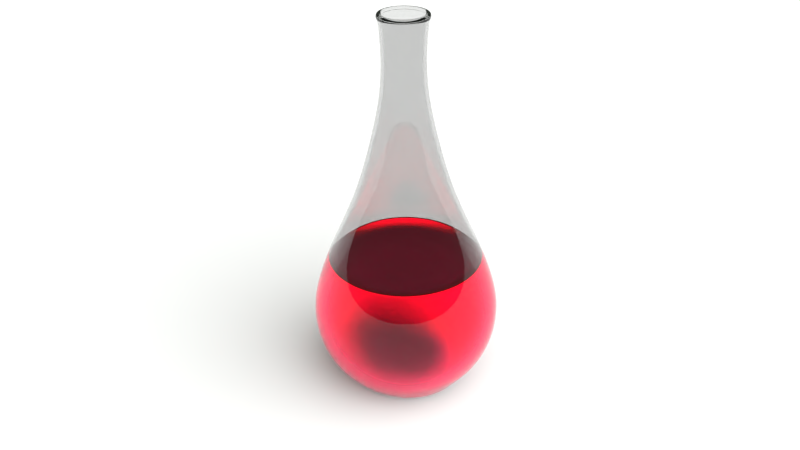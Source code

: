 # Source: vial.blend  (saved by Blender 2.71.0; exported with 4.5.12 LTS)
import bpy
from mathutils import Matrix  # noqa: F401  (used for matrix-valued properties, if any)

bpy.ops.wm.read_factory_settings(use_empty=True)
scene = bpy.context.scene
scene.name = 'Scene'

# ---- collections
col_collection_1 = bpy.data.collections.new('Collection 1'); scene.collection.children.link(col_collection_1)

# ---- materials (node trees are filled in below, after node groups)
mat_material_004 = bpy.data.materials.new('Material.004')
mat_material_004.alpha_threshold = 0.0
mat_material_004.roughness = 0.5
mat_material_004.line_color = (0.0, 0.0, 0.0, 1.0)
mat_material_001 = bpy.data.materials.new('Material.001')
mat_material_001.alpha_threshold = 0.0
mat_material_001.roughness = 0.5
mat_material_001.line_color = (0.0, 0.0, 0.0, 1.0)
mat_material_002 = bpy.data.materials.new('Material.002')
mat_material_002.alpha_threshold = 0.0
mat_material_002.roughness = 0.5
mat_material_002.line_color = (0.0, 0.0, 0.0, 1.0)

# ---- material node trees
mat_material_004.use_nodes = True; mat_material_004.node_tree.nodes.clear()
_N = mat_material_004.node_tree.nodes; _L = mat_material_004.node_tree.links
n0 = _N.new('ShaderNodeOutputMaterial'); n0.name = 'Material Output'; n0.location = (300, 300)
n1 = _N.new('ShaderNodeBsdfGlass'); n1.name = 'Glass BSDF'; n1.location = (100, 300)
n1.distribution = 'BECKMANN'
n1.inputs[0].default_value = (1.0, 0.01243, 0.1237, 1.0)
n1.inputs[1].default_value = 0.3162
n1.inputs[2].default_value = 1.6
_L.new(n1.outputs[0], n0.inputs[0])
n0.is_active_output = True
mat_material_001.use_nodes = True; mat_material_001.node_tree.nodes.clear()
_N = mat_material_001.node_tree.nodes; _L = mat_material_001.node_tree.links
n0 = _N.new('ShaderNodeOutputMaterial'); n0.name = 'Material Output'; n0.location = (300, 300)
n1 = _N.new('ShaderNodeBsdfGlass'); n1.name = 'Glass BSDF'; n1.location = (100, 300)
n1.distribution = 'GGX'
n1.inputs[0].default_value = (0.8, 0.8, 0.8, 1.0)
n1.inputs[2].default_value = 1.45
_L.new(n1.outputs[0], n0.inputs[0])
n0.is_active_output = True
mat_material_002.use_nodes = True; mat_material_002.node_tree.nodes.clear()
_N = mat_material_002.node_tree.nodes; _L = mat_material_002.node_tree.links
n0 = _N.new('ShaderNodeOutputMaterial'); n0.name = 'Material Output'; n0.location = (300, 300)
n1 = _N.new('ShaderNodeBsdfDiffuse'); n1.name = 'Diffuse BSDF'; n1.location = (10, 300)
_L.new(n1.outputs[0], n0.inputs[0])
n0.is_active_output = True

# ---- world
world_world = bpy.data.worlds.new('World'); scene.world = world_world
world_world.use_nodes = True; world_world.node_tree.nodes.clear()
_N = world_world.node_tree.nodes; _L = world_world.node_tree.links
n0 = _N.new('ShaderNodeOutputWorld'); n0.name = 'World Output'; n0.location = (300, 300)
n1 = _N.new('ShaderNodeBackground'); n1.name = 'Background'; n1.location = (10, 300)
n1.inputs[0].default_value = (0.1708, 0.196, 0.167, 1.0)
_L.new(n1.outputs[0], n0.inputs[0])
n0.is_active_output = True
world_world.color = (0.05088, 0.05088, 0.05088)
world_world.use_sun_shadow = False
world_world.sun_shadow_jitter_overblur = 0.0
world_world.cycles.sampling_method = 'MANUAL'
world_world.cycles.sample_map_resolution = 256

# ---- cameras
cam_camera = bpy.data.cameras.new('Camera')
cam_camera.clip_end = 100.0
cam_camera.lens = 35.0
cam_camera.sensor_width = 32.0
cam_camera.sensor_height = 18.0
cam_camera.ortho_scale = 7.314
cam_camera.dof.focus_distance = 0.0

# ---- lights
light_point = bpy.data.lights.new('Point', 'SUN')
light_point.transmission_factor = 0.0
light_point.angle = 1.571
light_point.energy = 1000.0
light_point.shadow_buffer_clip_start = 0.5
light_point.shadow_soft_size = 1.0
light_point.shadow_cascade_max_distance = 1000.0
light_point.cycles.use_multiple_importance_sampling = False

# ---- meshes
me_sphere_001 = bpy.data.meshes.new('Sphere.001')
me_sphere_001.from_pydata([(-0.6859, 8.668e-08, 0.5014), (-0.8118, 6.641e-08, 0.1294), (-0.8278, 7.723e-08, -0.05982), (-0.8118, 7.397e-08, -0.2227), (-0.7647, 6.686e-08, -0.378), (-0.6882, 5.5e-08, -0.5211), (-0.5848, 6.418e-08, -0.6471), (-0.6727, 0.1338, 0.5014), (-0.7962, 0.1584, 0.1294), (-0.8119, 0.1615, -0.05982), (-0.7962, 0.1584, -0.2227), (-0.75, 0.1492, -0.378), (-0.675, 0.1343, -0.5211), (-0.5735, 0.1142, -0.6472), (-0.6337, 0.2625, 0.5014), (-0.75, 0.3107, 0.1294), (-0.7647, 0.3168, -0.05982), (-0.75, 0.3107, -0.2227), (-0.7065, 0.2926, -0.378), (-0.6358, 0.2634, -0.5211), (-0.5401, 0.2239, -0.6474), (-0.5703, 0.3811, 0.5014), (-0.675, 0.451, 0.1294), (-0.6883, 0.4599, -0.05982), (-0.675, 0.451, -0.2227), (-0.6358, 0.4249, -0.378), (-0.5722, 0.3824, -0.5211), (-0.4858, 0.3249, -0.6477), (-0.485, 0.485, 0.5014), (-0.574, 0.574, 0.1294), (-0.5853, 0.5853, -0.05982), (-0.574, 0.574, -0.2227), (-0.5407, 0.5407, -0.378), (-0.4866, 0.4866, -0.5211), (-0.4128, 0.4132, -0.648), (-0.3811, 0.5703, 0.5014), (-0.451, 0.675, 0.1294), (-0.4599, 0.6883, -0.05982), (-0.451, 0.675, -0.2227), (-0.4249, 0.6358, -0.378), (-0.3824, 0.5722, -0.5211), (-0.3241, 0.4855, -0.6485), (-0.2625, 0.6337, 0.5014), (-0.3107, 0.75, 0.1294), (-0.3168, 0.7647, -0.05982), (-0.3107, 0.75, -0.2227), (-0.2926, 0.7065, -0.378), (-0.2634, 0.6358, -0.5211), (-0.2233, 0.5389, -0.6489), (-0.1338, 0.6727, 0.5014), (-0.1584, 0.7962, 0.1294), (-0.1615, 0.8119, -0.05982), (-0.1584, 0.7962, -0.2227), (-0.1492, 0.75, -0.378), (-0.1343, 0.675, -0.5211), (-0.1138, 0.5719, -0.6492), (2.686e-07, 0.6859, 0.5014), (3.75e-07, 0.8118, 0.1294), (3.54e-07, 0.8278, -0.05982), (3.713e-07, 0.8118, -0.2227), (2.333e-07, 0.7647, -0.378), (3.24e-07, 0.6882, -0.5211), (2.848e-07, 0.5831, -0.6493), (0.1338, 0.6727, 0.5014), (0.1584, 0.7962, 0.1294), (0.1615, 0.8119, -0.05982), (0.1584, 0.7962, -0.2227), (0.1492, 0.75, -0.378), (0.1343, 0.675, -0.5211), (0.1138, 0.5719, -0.6492), (0.2625, 0.6337, 0.5014), (0.3107, 0.75, 0.1294), (0.3168, 0.7647, -0.05982), (0.3107, 0.75, -0.2227), (0.2926, 0.7065, -0.378), (0.2634, 0.6358, -0.5211), (0.2233, 0.5389, -0.6489), (0.3811, 0.5703, 0.5014), (0.451, 0.675, 0.1294), (0.4599, 0.6883, -0.05982), (0.451, 0.675, -0.2227), (0.4249, 0.6358, -0.378), (0.3824, 0.5722, -0.5211), (0.3241, 0.4855, -0.6485), (0.485, 0.485, 0.5014), (0.574, 0.574, 0.1294), (0.5853, 0.5853, -0.05982), (0.574, 0.574, -0.2227), (0.5407, 0.5407, -0.378), (0.4866, 0.4866, -0.5211), (0.4128, 0.4132, -0.648), (0.5703, 0.3811, 0.5014), (0.675, 0.451, 0.1294), (0.6883, 0.4599, -0.05982), (0.675, 0.451, -0.2227), (0.6358, 0.4249, -0.378), (0.5722, 0.3824, -0.5211), (0.4858, 0.3249, -0.6477), (0.6337, 0.2625, 0.5014), (0.75, 0.3107, 0.1294), (0.7647, 0.3168, -0.05982), (0.75, 0.3107, -0.2227), (0.7065, 0.2926, -0.378), (0.6358, 0.2634, -0.5211), (0.5401, 0.2239, -0.6474), (0.6727, 0.1338, 0.5014), (0.7962, 0.1584, 0.1294), (0.8119, 0.1615, -0.05982), (0.7962, 0.1584, -0.2227), (0.75, 0.1492, -0.378), (0.675, 0.1343, -0.5211), (0.5735, 0.1142, -0.6472), (0.6859, 9.057e-08, 0.5014), (0.8118, -5.832e-08, 0.1294), (0.8278, -6.537e-08, -0.05982), (0.8118, -5.536e-08, -0.2227), (0.7647, 6.65e-08, -0.378), (0.6882, -4.987e-08, -0.5211), (0.5848, -1.723e-09, -0.6471), (-0.481, -0.1022, -0.7327), (0.6727, -0.1338, 0.5014), (0.7962, -0.1584, 0.1294), (0.8119, -0.1615, -0.05982), (0.7962, -0.1584, -0.2227), (0.75, -0.1492, -0.378), (0.675, -0.1343, -0.5211), (0.5735, -0.1142, -0.6472), (-0.4532, -0.2006, -0.7325), (-0.4079, -0.2913, -0.7322), (0.6337, -0.2625, 0.5014), (0.75, -0.3107, 0.1294), (0.7647, -0.3168, -0.05982), (0.75, -0.3107, -0.2227), (0.7065, -0.2926, -0.378), (0.6358, -0.2634, -0.5211), (0.5401, -0.2239, -0.6474), (-0.3468, -0.3707, -0.7319), (-0.2722, -0.4356, -0.7318), (0.5703, -0.3811, 0.5014), (0.675, -0.451, 0.1294), (0.6883, -0.4599, -0.05982), (0.675, -0.451, -0.2227), (0.6358, -0.4249, -0.378), (0.5722, -0.3824, -0.5211), (0.4858, -0.3249, -0.6477), (-0.1874, -0.4836, -0.7316), (-0.09545, -0.5131, -0.7316), (0.485, -0.485, 0.5014), (0.574, -0.574, 0.1294), (0.5853, -0.5853, -0.05982), (0.574, -0.574, -0.2227), (0.5407, -0.5407, -0.378), (0.4866, -0.4866, -0.5211), (0.4128, -0.4132, -0.648), (2.371e-07, -0.5231, -0.7316), (0.09545, -0.5131, -0.7316), (0.3811, -0.5703, 0.5014), (0.451, -0.675, 0.1294), (0.4599, -0.6883, -0.05982), (0.451, -0.675, -0.2227), (0.4249, -0.6358, -0.378), (0.3824, -0.5722, -0.5211), (0.3241, -0.4855, -0.6485), (0.1874, -0.4836, -0.7316), (0.2722, -0.4356, -0.7318), (0.3468, -0.3707, -0.7319), (0.2625, -0.6337, 0.5014), (0.3107, -0.75, 0.1294), (0.3168, -0.7647, -0.05982), (0.3107, -0.75, -0.2227), (0.2926, -0.7065, -0.378), (0.2634, -0.6358, -0.5211), (0.2233, -0.5389, -0.6489), (0.4079, -0.2913, -0.7322), (0.4532, -0.2006, -0.7325), (0.1338, -0.6727, 0.5014), (0.1584, -0.7962, 0.1294), (0.1615, -0.8119, -0.05982), (0.1584, -0.7962, -0.2227), (0.1492, -0.75, -0.378), (0.1343, -0.675, -0.5211), (0.1138, -0.5719, -0.6492), (0.481, -0.1022, -0.7327), (0.4904, 1.399e-09, -0.7328), (2.978e-07, -0.6859, 0.5014), (1.378e-07, -0.8118, 0.1294), (1.749e-07, -0.8278, -0.05982), (1.298e-07, -0.8118, -0.2227), (3.204e-07, -0.7647, -0.378), (1.645e-07, -0.6882, -0.5211), (2.036e-07, -0.5831, -0.6493), (0.481, 0.1022, -0.7327), (0.4532, 0.2006, -0.7325), (-0.1338, -0.6727, 0.5014), (-0.1584, -0.7962, 0.1294), (-0.1615, -0.8119, -0.05982), (-0.1584, -0.7962, -0.2227), (-0.1492, -0.75, -0.378), (-0.1343, -0.675, -0.5211), (-0.1138, -0.5719, -0.6492), (0.4079, 0.2913, -0.7322), (0.3468, 0.3707, -0.7319), (-0.2625, -0.6337, 0.5014), (-0.3107, -0.75, 0.1294), (-0.3168, -0.7647, -0.05982), (-0.3107, -0.75, -0.2227), (-0.2926, -0.7065, -0.378), (-0.2634, -0.6358, -0.5211), (-0.2233, -0.5389, -0.6489), (0.2722, 0.4356, -0.7318), (0.1874, 0.4836, -0.7316), (-0.3811, -0.5703, 0.5014), (-0.451, -0.675, 0.1294), (-0.4599, -0.6883, -0.05982), (-0.451, -0.675, -0.2227), (-0.4249, -0.6358, -0.378), (-0.3824, -0.5722, -0.5211), (-0.3241, -0.4855, -0.6485), (0.09545, 0.5131, -0.7316), (3.12e-07, 0.5231, -0.7316), (-0.485, -0.485, 0.5014), (-0.574, -0.574, 0.1294), (-0.5853, -0.5853, -0.05982), (-0.574, -0.574, -0.2227), (-0.5407, -0.5407, -0.378), (-0.4866, -0.4866, -0.5211), (-0.4128, -0.4132, -0.648), (-0.09545, 0.5131, -0.7316), (-0.1874, 0.4836, -0.7316), (-0.5703, -0.3811, 0.5014), (-0.675, -0.451, 0.1294), (-0.6883, -0.4599, -0.05982), (-0.675, -0.451, -0.2227), (-0.6358, -0.4249, -0.378), (-0.5722, -0.3824, -0.5211), (-0.4858, -0.3249, -0.6477), (-0.2722, 0.4356, -0.7318), (-0.3468, 0.3707, -0.7319), (-0.6337, -0.2625, 0.5014), (-0.75, -0.3107, 0.1294), (-0.7647, -0.3168, -0.05982), (-0.75, -0.3107, -0.2227), (-0.7065, -0.2926, -0.378), (-0.6358, -0.2634, -0.5211), (-0.5401, -0.2239, -0.6474), (-0.4079, 0.2913, -0.7322), (-0.4532, 0.2006, -0.7325), (-0.6727, -0.1338, 0.5014), (-0.7962, -0.1584, 0.1294), (-0.8118, -0.1615, -0.05982), (-0.7962, -0.1584, -0.2227), (-0.75, -0.1492, -0.378), (-0.675, -0.1343, -0.5211), (-0.5735, -0.1142, -0.6472), (-0.481, 0.1022, -0.7327), (-0.4903, 4.506e-08, -0.7328), (-0.6859, 8.668e-08, 0.5014), (-0.6727, 0.1338, 0.5014), (-0.6337, 0.2625, 0.5014), (-0.5703, 0.3811, 0.5014), (-0.485, 0.485, 0.5014), (-0.3811, 0.5703, 0.5014), (-0.2625, 0.6337, 0.5014), (-0.1338, 0.6727, 0.5014), (2.686e-07, 0.6859, 0.5014), (0.1338, 0.6727, 0.5014), (0.2625, 0.6337, 0.5014), (0.3811, 0.5703, 0.5014), (0.485, 0.485, 0.5014), (0.5703, 0.3811, 0.5014), (0.6337, 0.2625, 0.5014), (0.6727, 0.1338, 0.5014), (0.6859, 9.057e-08, 0.5014), (0.6727, -0.1338, 0.5014), (0.6337, -0.2625, 0.5014), (0.5703, -0.3811, 0.5014), (0.485, -0.485, 0.5014), (0.3811, -0.5703, 0.5014), (0.2625, -0.6337, 0.5014), (0.1338, -0.6727, 0.5014), (2.978e-07, -0.6859, 0.5014), (-0.1338, -0.6727, 0.5014), (-0.2625, -0.6337, 0.5014), (-0.3811, -0.5703, 0.5014), (-0.485, -0.485, 0.5014), (-0.5703, -0.3811, 0.5014), (-0.6337, -0.2625, 0.5014), (-0.6727, -0.1338, 0.5014), (-0.6334, 8.883e-08, 0.4635), (-0.6213, 0.1236, 0.4635), (-0.5852, 0.2424, 0.4635), (-0.5267, 0.3519, 0.4635), (-0.4479, 0.4479, 0.4635), (-0.3519, 0.5267, 0.4635), (-0.2424, 0.5852, 0.4635), (-0.1236, 0.6213, 0.4635), (2.686e-07, 0.6334, 0.4635), (0.1236, 0.6213, 0.4635), (0.2424, 0.5852, 0.4635), (0.3519, 0.5267, 0.4635), (0.4479, 0.4479, 0.4635), (0.5267, 0.3519, 0.4635), (0.5852, 0.2424, 0.4635), (0.6213, 0.1236, 0.4635), (0.6334, 9.242e-08, 0.4635), (0.6213, -0.1236, 0.4635), (0.5852, -0.2424, 0.4635), (0.5267, -0.3519, 0.4635), (0.4479, -0.4479, 0.4635), (0.3519, -0.5267, 0.4635), (0.2424, -0.5852, 0.4635), (0.1236, -0.6213, 0.4635), (2.955e-07, -0.6334, 0.4635), (-0.1236, -0.6213, 0.4635), (-0.2424, -0.5852, 0.4635), (-0.3519, -0.5267, 0.4635), (-0.4479, -0.4479, 0.4635), (-0.5267, -0.3519, 0.4635), (-0.5852, -0.2424, 0.4635), (-0.6213, -0.1236, 0.4635), (-0.1515, 1.104e-07, 0.4114), (-0.1486, 0.02956, 0.4114), (-0.14, 0.05799, 0.4114), (-0.126, 0.08419, 0.4114), (-0.1072, 0.1072, 0.4114), (-0.08419, 0.126, 0.4114), (-0.05799, 0.14, 0.4114), (-0.02956, 0.1486, 0.4114), (2.631e-07, 0.1515, 0.4114), (0.02956, 0.1486, 0.4114), (0.05799, 0.14, 0.4114), (0.08419, 0.126, 0.4114), (0.1072, 0.1072, 0.4114), (0.126, 0.08419, 0.4114), (0.14, 0.05799, 0.4114), (0.1486, 0.02956, 0.4114), (0.1515, 1.112e-07, 0.4114), (0.1486, -0.02956, 0.4114), (0.14, -0.05799, 0.4114), (0.126, -0.08419, 0.4114), (0.1072, -0.1072, 0.4114), (0.08419, -0.126, 0.4114), (0.05799, -0.14, 0.4114), (0.02956, -0.1486, 0.4114), (2.695e-07, -0.1515, 0.4114), (-0.02956, -0.1486, 0.4114), (-0.05799, -0.14, 0.4114), (-0.08419, -0.126, 0.4114), (-0.1072, -0.1072, 0.4114), (-0.126, -0.08419, 0.4114), (-0.14, -0.05799, 0.4114), (-0.1486, -0.02956, 0.4114), (-0.1753, -0.1753, 0.4246), (-0.2435, -0.2435, 0.4218), (-0.3116, -0.3116, 0.4332), (-0.3797, -0.3797, 0.4285), (-0.4465, -0.2984, 0.4285), (-0.3664, -0.2448, 0.4332), (-0.2863, -0.1913, 0.4218), (-0.2061, -0.1377, 0.4246), (2.747e-07, -0.2479, 0.4246), (2.799e-07, -0.3443, 0.4218), (2.851e-07, -0.4407, 0.4332), (2.903e-07, -0.537, 0.4285), (-0.1048, -0.5267, 0.4285), (-0.08597, -0.4322, 0.4332), (-0.06717, -0.3377, 0.4218), (-0.04837, -0.2432, 0.4246), (0.1753, -0.1753, 0.4246), (0.2435, -0.2435, 0.4218), (0.3116, -0.3116, 0.4332), (0.3798, -0.3797, 0.4285), (0.2984, -0.4465, 0.4285), (0.2448, -0.3664, 0.4332), (0.1913, -0.2863, 0.4218), (0.1377, -0.2061, 0.4246), (0.2479, 1.075e-07, 0.4246), (0.3443, 1.037e-07, 0.4218), (0.4407, 9.995e-08, 0.4332), (0.537, 9.618e-08, 0.4285), (0.5267, -0.1048, 0.4285), (0.4322, -0.08597, 0.4332), (0.3377, -0.06717, 0.4218), (0.2432, -0.04837, 0.4246), (-0.2479, 1.061e-07, 0.4246), (-0.3443, 1.018e-07, 0.4218), (-0.4407, 9.745e-08, 0.4332), (-0.537, 9.314e-08, 0.4285), (-0.5267, 0.1048, 0.4285), (-0.4322, 0.08597, 0.4332), (-0.3377, 0.06717, 0.4218), (-0.2432, 0.04837, 0.4246), (0.1753, 0.1753, 0.4246), (0.2435, 0.2435, 0.4218), (0.3116, 0.3116, 0.4332), (0.3798, 0.3798, 0.4285), (0.4465, 0.2984, 0.4285), (0.3664, 0.2448, 0.4332), (0.2863, 0.1913, 0.4218), (0.2061, 0.1377, 0.4246), (2.642e-07, 0.2479, 0.4246), (2.653e-07, 0.3443, 0.4218), (2.664e-07, 0.4407, 0.4332), (2.675e-07, 0.537, 0.4285), (0.1048, 0.5267, 0.4285), (0.08597, 0.4322, 0.4332), (0.06717, 0.3377, 0.4218), (0.04837, 0.2432, 0.4246), (-0.1753, 0.1753, 0.4246), (-0.2435, 0.2435, 0.4218), (-0.3116, 0.3116, 0.4332), (-0.3797, 0.3798, 0.4285), (-0.2984, 0.4465, 0.4285), (-0.2448, 0.3664, 0.4332), (-0.1913, 0.2863, 0.4218), (-0.1377, 0.2061, 0.4246), (-0.4962, -0.2055, 0.4285), (-0.4071, -0.1686, 0.4332), (-0.3181, -0.1318, 0.4218), (-0.229, -0.09487, 0.4246), (-0.2055, -0.4962, 0.4285), (-0.1686, -0.4071, 0.4332), (-0.1318, -0.3181, 0.4218), (-0.09487, -0.229, 0.4246), (0.2055, -0.4962, 0.4285), (0.1686, -0.4071, 0.4332), (0.1318, -0.3181, 0.4218), (0.09487, -0.229, 0.4246), (0.4962, -0.2055, 0.4285), (0.4071, -0.1686, 0.4332), (0.3181, -0.1318, 0.4218), (0.229, -0.09487, 0.4246), (-0.2055, 0.4962, 0.4285), (-0.1686, 0.4071, 0.4332), (-0.1318, 0.3181, 0.4218), (-0.09487, 0.229, 0.4246), (-0.4962, 0.2055, 0.4285), (-0.4071, 0.1686, 0.4332), (-0.3181, 0.1318, 0.4218), (-0.229, 0.09487, 0.4246), (0.4962, 0.2055, 0.4285), (0.4071, 0.1686, 0.4332), (0.3181, 0.1318, 0.4218), (0.229, 0.09487, 0.4246), (0.2055, 0.4962, 0.4285), (0.1686, 0.4071, 0.4332), (0.1318, 0.3181, 0.4218), (0.09487, 0.229, 0.4246), (-0.5267, -0.1048, 0.4285), (-0.4322, -0.08597, 0.4332), (-0.3377, -0.06717, 0.4218), (-0.2432, -0.04837, 0.4246), (-0.2984, -0.4465, 0.4285), (-0.2448, -0.3664, 0.4332), (-0.1913, -0.2863, 0.4218), (-0.1377, -0.2061, 0.4246), (0.1048, -0.5267, 0.4285), (0.08597, -0.4322, 0.4332), (0.06717, -0.3377, 0.4218), (0.04837, -0.2432, 0.4246), (0.4465, -0.2984, 0.4285), (0.3664, -0.2448, 0.4332), (0.2863, -0.1913, 0.4218), (0.2061, -0.1377, 0.4246), (0.2984, 0.4465, 0.4285), (0.2448, 0.3664, 0.4332), (0.1913, 0.2863, 0.4218), (0.1377, 0.2061, 0.4246), (-0.1048, 0.5267, 0.4285), (-0.08597, 0.4322, 0.4332), (-0.06717, 0.3377, 0.4218), (-0.04837, 0.2432, 0.4246), (-0.4465, 0.2984, 0.4285), (-0.3664, 0.2448, 0.4332), (-0.2863, 0.1913, 0.4218), (-0.2061, 0.1377, 0.4246), (0.5267, 0.1048, 0.4285), (0.4322, 0.08597, 0.4332), (0.3377, 0.06717, 0.4218), (0.2432, 0.04837, 0.4246), (-0.1993, 6.928e-08, 2.647), (-0.2838, 7.311e-08, 1.637), (-0.4297, 5.76e-08, 1.094), (-0.712, 3.159e-08, 0.5121), (-0.8396, 1.275e-08, 0.1351), (-0.856, 1.275e-08, -0.06001), (-0.8396, 1.275e-08, -0.2282), (-0.7908, 1.275e-08, -0.3887), (-0.7117, 1.275e-08, -0.5367), (-0.6053, 1.275e-08, -0.6665), (-0.4756, 1.275e-08, -0.7729), (-0.1954, 0.03888, 2.647), (-0.2783, 0.05536, 1.637), (-0.4214, 0.08383, 1.094), (-0.6983, 0.1389, 0.5121), (-0.8234, 0.1638, 0.1351), (-0.8396, 0.167, -0.06001), (-0.8234, 0.1638, -0.2282), (-0.7756, 0.1543, -0.3887), (-0.6981, 0.1389, -0.5367), (-0.5937, 0.1181, -0.6665), (-0.4664, 0.09278, -0.7729), (-0.1841, 0.07626, 2.647), (-0.2622, 0.1086, 1.637), (-0.397, 0.1644, 1.094), (-0.6578, 0.2725, 0.5121), (-0.7756, 0.3213, 0.1351), (-0.7908, 0.3276, -0.06001), (-0.7756, 0.3213, -0.2282), (-0.7306, 0.3026, -0.3887), (-0.6576, 0.2724, -0.5367), (-0.5592, 0.2316, -0.6665), (-0.4394, 0.182, -0.7729), (-0.1657, 0.1107, 2.647), (-0.2359, 0.1577, 1.637), (-0.3573, 0.2387, 1.094), (-0.592, 0.3956, 0.5121), (-0.6981, 0.4664, 0.1351), (-0.7117, 0.4756, -0.06001), (-0.6981, 0.4664, -0.2282), (-0.6576, 0.4394, -0.3887), (-0.5918, 0.3954, -0.5367), (-0.5033, 0.3363, -0.6665), (-0.3954, 0.2642, -0.7729), (-0.1409, 0.1409, 2.647), (-0.2007, 0.2007, 1.637), (-0.3038, 0.3038, 1.094), (-0.5035, 0.5035, 0.5121), (-0.5937, 0.5937, 0.1351), (-0.6053, 0.6053, -0.06001), (-0.5937, 0.5937, -0.2282), (-0.5592, 0.5592, -0.3887), (-0.5033, 0.5033, -0.5367), (-0.428, 0.428, -0.6665), (-0.3363, 0.3363, -0.7729), (-0.1107, 0.1657, 2.647), (-0.1577, 0.2359, 1.637), (-0.2387, 0.3573, 1.094), (-0.3956, 0.592, 0.5121), (-0.4664, 0.6981, 0.1351), (-0.4756, 0.7117, -0.06001), (-0.4664, 0.6981, -0.2282), (-0.4394, 0.6576, -0.3887), (-0.3954, 0.5918, -0.5367), (-0.3363, 0.5033, -0.6665), (-0.2642, 0.3954, -0.7729), (-0.07626, 0.1841, 2.647), (-0.1086, 0.2622, 1.637), (-0.1644, 0.397, 1.094), (-0.2725, 0.6578, 0.5121), (-0.3213, 0.7757, 0.1351), (-0.3276, 0.7908, -0.06001), (-0.3213, 0.7757, -0.2282), (-0.3026, 0.7306, -0.3887), (-0.2724, 0.6576, -0.5367), (-0.2316, 0.5592, -0.6665), (-0.182, 0.4394, -0.7729), (-0.03888, 0.1954, 2.647), (-0.05536, 0.2783, 1.637), (-0.08383, 0.4214, 1.094), (-0.1389, 0.6983, 0.5121), (-0.1638, 0.8234, 0.1351), (-0.167, 0.8396, -0.06001), (-0.1638, 0.8234, -0.2282), (-0.1543, 0.7757, -0.3887), (-0.1389, 0.6981, -0.5367), (-0.1181, 0.5937, -0.6665), (-0.09278, 0.4664, -0.7729), (3.063e-07, 0.1993, 2.647), (3.022e-07, 0.2838, 1.637), (3.033e-07, 0.4297, 1.094), (2.63e-07, 0.712, 0.5121), (3.764e-07, 0.8396, 0.1351), (3.636e-07, 0.856, -0.06001), (3.764e-07, 0.8396, -0.2282), (2.361e-07, 0.7908, -0.3887), (3.254e-07, 0.7117, -0.5367), (3.126e-07, 0.6053, -0.6665), (3.317e-07, 0.4756, -0.7729), (0.03888, 0.1954, 2.647), (0.05536, 0.2783, 1.637), (0.08383, 0.4214, 1.094), (0.1389, 0.6983, 0.5121), (0.1638, 0.8234, 0.1351), (0.167, 0.8396, -0.06001), (0.1638, 0.8234, -0.2282), (0.1543, 0.7757, -0.3887), (0.1389, 0.6981, -0.5367), (0.1181, 0.5937, -0.6665), (0.09278, 0.4664, -0.7729), (0.07626, 0.1841, 2.647), (0.1086, 0.2622, 1.637), (0.1644, 0.397, 1.094), (0.2725, 0.6578, 0.5121), (0.3213, 0.7756, 0.1351), (0.3276, 0.7908, -0.06001), (0.3213, 0.7756, -0.2282), (0.3026, 0.7306, -0.3887), (0.2724, 0.6576, -0.5367), (0.2316, 0.5592, -0.6665), (0.182, 0.4394, -0.7729), (0.1107, 0.1657, 2.647), (0.1577, 0.2359, 1.637), (0.2387, 0.3573, 1.094), (0.3956, 0.592, 0.5121), (0.4664, 0.6981, 0.1351), (0.4756, 0.7117, -0.06001), (0.4664, 0.6981, -0.2282), (0.4394, 0.6576, -0.3887), (0.3954, 0.5918, -0.5367), (0.3363, 0.5033, -0.6665), (0.2642, 0.3954, -0.7729), (0.1409, 0.1409, 2.647), (0.2007, 0.2007, 1.637), (0.3038, 0.3038, 1.094), (0.5035, 0.5035, 0.5121), (0.5937, 0.5937, 0.1351), (0.6053, 0.6053, -0.06001), (0.5937, 0.5937, -0.2282), (0.5592, 0.5592, -0.3887), (0.5033, 0.5033, -0.5367), (0.428, 0.428, -0.6665), (0.3363, 0.3363, -0.7729), (0.1657, 0.1107, 2.647), (0.2359, 0.1577, 1.637), (0.3573, 0.2387, 1.094), (0.592, 0.3956, 0.5121), (0.6981, 0.4664, 0.1351), (0.7117, 0.4756, -0.06001), (0.6981, 0.4664, -0.2282), (0.6576, 0.4394, -0.3887), (0.5918, 0.3954, -0.5367), (0.5033, 0.3363, -0.6665), (0.3954, 0.2642, -0.7729), (0.1841, 0.07626, 2.647), (0.2622, 0.1086, 1.637), (0.397, 0.1644, 1.094), (0.6578, 0.2725, 0.5121), (0.7757, 0.3213, 0.1351), (0.7908, 0.3276, -0.06001), (0.7757, 0.3213, -0.2282), (0.7306, 0.3026, -0.3887), (0.6576, 0.2724, -0.5367), (0.5592, 0.2316, -0.6665), (0.4394, 0.182, -0.7729), (0.1954, 0.03888, 2.647), (0.2783, 0.05536, 1.637), (0.4214, 0.08383, 1.094), (0.6983, 0.1389, 0.5121), (0.8234, 0.1638, 0.1351), (0.8396, 0.167, -0.06001), (0.8234, 0.1638, -0.2282), (0.7757, 0.1543, -0.3887), (0.6981, 0.1389, -0.5367), (0.5937, 0.1181, -0.6665), (0.4664, 0.09278, -0.7729), (-0.1718, -0.03417, 2.113), (0.1993, 7.872e-08, 2.647), (0.2838, 6.274e-08, 1.637), (0.4297, 1.345e-08, 1.094), (0.712, 8.058e-08, 0.5121), (0.8396, -6.039e-08, 0.1351), (0.856, -7.315e-08, -0.06001), (0.8396, -6.039e-08, -0.2282), (0.7908, 6.716e-08, -0.3887), (0.7117, -6.039e-08, -0.5367), (0.6053, -9.372e-09, -0.6665), (0.4756, 3.384e-09, -0.7729), (-0.4971, -0.1054, -0.7557), (-0.1618, -0.06703, 2.113), (-0.1456, -0.09732, 2.113), (0.1954, -0.03888, 2.647), (0.2783, -0.05536, 1.637), (0.4214, -0.08383, 1.094), (0.6983, -0.1389, 0.5121), (0.8234, -0.1638, 0.1351), (0.8396, -0.167, -0.06001), (0.8234, -0.1638, -0.2282), (0.7757, -0.1543, -0.3887), (0.6981, -0.1389, -0.5367), (0.5937, -0.1181, -0.6665), (0.4664, -0.09278, -0.7729), (-0.4683, -0.2068, -0.7557), (-0.4214, -0.3002, -0.7557), (-0.1239, -0.1239, 2.113), (-0.09732, -0.1456, 2.113), (0.1841, -0.07626, 2.647), (0.2622, -0.1086, 1.637), (0.397, -0.1644, 1.094), (0.6578, -0.2725, 0.5121), (0.7757, -0.3213, 0.1351), (0.7908, -0.3276, -0.06001), (0.7757, -0.3213, -0.2282), (0.7306, -0.3026, -0.3887), (0.6576, -0.2724, -0.5367), (0.5592, -0.2316, -0.6665), (0.4394, -0.182, -0.7729), (-0.3584, -0.3821, -0.7557), (-0.2816, -0.4494, -0.7557), (-0.06703, -0.1618, 2.113), (-0.03417, -0.1718, 2.113), (0.1657, -0.1107, 2.647), (0.2359, -0.1577, 1.637), (0.3573, -0.2387, 1.094), (0.592, -0.3956, 0.5121), (0.6981, -0.4664, 0.1351), (0.7117, -0.4756, -0.06001), (0.6981, -0.4664, -0.2282), (0.6576, -0.4394, -0.3887), (0.5918, -0.3954, -0.5367), (0.5033, -0.3363, -0.6665), (0.3954, -0.2642, -0.7729), (-0.194, -0.4993, -0.7557), (-0.09888, -0.53, -0.7557), (2.734e-07, -0.1752, 2.113), (0.03417, -0.1718, 2.113), (0.1409, -0.1409, 2.647), (0.2007, -0.2007, 1.637), (0.3038, -0.3038, 1.094), (0.5035, -0.5035, 0.5121), (0.5937, -0.5937, 0.1351), (0.6053, -0.6053, -0.06001), (0.5937, -0.5937, -0.2282), (0.5592, -0.5592, -0.3887), (0.5033, -0.5033, -0.5367), (0.428, -0.428, -0.6665), (0.3363, -0.3363, -0.7729), (2.321e-07, -0.5404, -0.7557), (0.09889, -0.53, -0.7557), (0.06703, -0.1618, 2.113), (0.09732, -0.1456, 2.113), (0.1107, -0.1657, 2.647), (0.1577, -0.2359, 1.637), (0.2387, -0.3573, 1.094), (0.3956, -0.592, 0.5121), (0.4664, -0.6981, 0.1351), (0.4756, -0.7117, -0.06001), (0.4664, -0.6981, -0.2282), (0.4394, -0.6576, -0.3887), (0.3954, -0.5918, -0.5367), (0.3363, -0.5033, -0.6665), (0.2642, -0.3954, -0.7729), (0.194, -0.4993, -0.7557), (0.2816, -0.4494, -0.7557), (0.3584, -0.3821, -0.7557), (0.1239, -0.1239, 2.113), (0.1456, -0.09732, 2.113), (0.07626, -0.1841, 2.647), (0.1086, -0.2622, 1.637), (0.1644, -0.397, 1.094), (0.2725, -0.6578, 0.5121), (0.3213, -0.7756, 0.1351), (0.3276, -0.7908, -0.06001), (0.3213, -0.7756, -0.2282), (0.3026, -0.7306, -0.3887), (0.2724, -0.6576, -0.5367), (0.2316, -0.5592, -0.6665), (0.182, -0.4394, -0.7729), (0.4214, -0.3002, -0.7557), (0.4683, -0.2068, -0.7557), (0.1618, -0.06703, 2.113), (0.1718, -0.03417, 2.113), (0.03888, -0.1954, 2.647), (0.05536, -0.2783, 1.637), (0.08383, -0.4214, 1.094), (0.1389, -0.6983, 0.5121), (0.1638, -0.8234, 0.1351), (0.167, -0.8396, -0.06001), (0.1638, -0.8234, -0.2282), (0.1543, -0.7756, -0.3887), (0.1389, -0.6981, -0.5367), (0.1181, -0.5937, -0.6665), (0.09278, -0.4664, -0.7729), (0.4971, -0.1054, -0.7557), (0.5069, -2.994e-09, -0.7557), (0.1752, 7.987e-08, 2.113), (0.1718, 0.03417, 2.113), (2.956e-07, -0.1993, 2.647), (2.484e-07, -0.2838, 1.637), (2.032e-07, -0.4297, 1.094), (2.974e-07, -0.712, 0.5121), (1.213e-07, -0.8396, 0.1351), (1.596e-07, -0.856, -0.06001), (1.213e-07, -0.8396, -0.2282), (3.126e-07, -0.7908, -0.3887), (1.596e-07, -0.7117, -0.5367), (1.978e-07, -0.6053, -0.6665), (2.616e-07, -0.4756, -0.7729), (0.4971, 0.1054, -0.7557), (0.4683, 0.2068, -0.7557), (0.1618, 0.06703, 2.113), (0.1456, 0.09732, 2.113), (-0.03888, -0.1954, 2.647), (-0.05536, -0.2783, 1.637), (-0.08383, -0.4214, 1.094), (-0.1389, -0.6983, 0.5121), (-0.1638, -0.8234, 0.1351), (-0.167, -0.8396, -0.06001), (-0.1638, -0.8234, -0.2282), (-0.1543, -0.7756, -0.3887), (-0.1389, -0.6981, -0.5367), (-0.1181, -0.5937, -0.6665), (-0.09278, -0.4664, -0.7729), (0.4214, 0.3002, -0.7557), (0.3584, 0.3821, -0.7557), (0.1239, 0.1239, 2.113), (0.09732, 0.1456, 2.113), (-0.07626, -0.1841, 2.647), (-0.1086, -0.2622, 1.637), (-0.1644, -0.397, 1.094), (-0.2725, -0.6578, 0.5121), (-0.3213, -0.7756, 0.1351), (-0.3276, -0.7908, -0.06001), (-0.3213, -0.7756, -0.2282), (-0.3026, -0.7306, -0.3887), (-0.2724, -0.6576, -0.5367), (-0.2316, -0.5592, -0.6665), (-0.182, -0.4394, -0.7729), (0.2816, 0.4494, -0.7557), (0.194, 0.4993, -0.7557), (0.06703, 0.1618, 2.113), (0.03417, 0.1718, 2.113), (-0.1107, -0.1657, 2.647), (-0.1577, -0.2359, 1.637), (-0.2387, -0.3573, 1.094), (-0.3956, -0.592, 0.5121), (-0.4664, -0.6981, 0.1351), (-0.4756, -0.7117, -0.06001), (-0.4664, -0.6981, -0.2282), (-0.4394, -0.6576, -0.3887), (-0.3954, -0.5918, -0.5367), (-0.3363, -0.5033, -0.6665), (-0.2642, -0.3954, -0.7729), (0.09889, 0.53, -0.7557), (3.189e-07, 0.5404, -0.7557), (2.974e-07, 0.1752, 2.113), (-0.03417, 0.1718, 2.113), (-0.1409, -0.1409, 2.647), (-0.2007, -0.2007, 1.637), (-0.3038, -0.3038, 1.094), (-0.5035, -0.5035, 0.5121), (-0.5937, -0.5937, 0.1351), (-0.6053, -0.6053, -0.06001), (-0.5937, -0.5937, -0.2282), (-0.5592, -0.5592, -0.3887), (-0.5033, -0.5033, -0.5367), (-0.428, -0.428, -0.6665), (-0.3363, -0.3363, -0.7729), (-0.09888, 0.53, -0.7557), (-0.194, 0.4993, -0.7557), (-0.06703, 0.1618, 2.113), (-0.09732, 0.1456, 2.113), (-0.1657, -0.1107, 2.647), (-0.2359, -0.1577, 1.637), (-0.3573, -0.2387, 1.094), (-0.592, -0.3956, 0.5121), (-0.6981, -0.4664, 0.1351), (-0.7117, -0.4756, -0.06001), (-0.6981, -0.4664, -0.2282), (-0.6576, -0.4394, -0.3887), (-0.5918, -0.3954, -0.5367), (-0.5033, -0.3363, -0.6665), (-0.3954, -0.2642, -0.7729), (-0.2816, 0.4494, -0.7557), (-0.3584, 0.3821, -0.7557), (-0.1239, 0.1239, 2.113), (-0.1456, 0.09732, 2.113), (-0.1618, 0.06703, 2.113), (-0.1841, -0.07626, 2.647), (-0.2622, -0.1086, 1.637), (-0.397, -0.1644, 1.094), (-0.6578, -0.2725, 0.5121), (-0.7756, -0.3213, 0.1351), (-0.7908, -0.3276, -0.06001), (-0.7756, -0.3213, -0.2282), (-0.7306, -0.3026, -0.3887), (-0.6576, -0.2724, -0.5367), (-0.5592, -0.2316, -0.6665), (-0.4394, -0.182, -0.7729), (-0.4214, 0.3002, -0.7557), (-0.4683, 0.2068, -0.7557), (-0.1718, 0.03417, 2.113), (-0.1752, 8.062e-08, 2.113), (-0.1954, -0.03888, 2.647), (-0.2783, -0.05536, 1.637), (-0.4214, -0.08383, 1.094), (-0.6983, -0.1389, 0.5121), (-0.8234, -0.1638, 0.1351), (-0.8396, -0.167, -0.06001), (-0.8234, -0.1638, -0.2282), (-0.7756, -0.1543, -0.3887), (-0.6981, -0.1389, -0.5367), (-0.5937, -0.1181, -0.6665), (-0.4664, -0.09278, -0.7729), (-0.4971, 0.1054, -0.7557), (-0.5069, 1.275e-08, -0.7557), (-0.4756, 1.275e-08, -0.7726), (-0.3276, 1.275e-08, -0.7754), (-0.167, 1.275e-08, -0.7772), (-0.4664, 0.09278, -0.7726), (-0.3213, 0.06391, -0.7754), (-0.1638, 0.03258, -0.7772), (-0.4394, 0.182, -0.7726), (-0.3026, 0.1254, -0.7754), (-0.1543, 0.06391, -0.7772), (-0.3954, 0.2642, -0.7726), (-0.2724, 0.182, -0.7754), (-0.1389, 0.09278, -0.7772), (-0.3363, 0.3363, -0.7726), (-0.2316, 0.2316, -0.7754), (-0.1181, 0.1181, -0.7772), (-0.2642, 0.3954, -0.7726), (-0.182, 0.2724, -0.7754), (-0.09278, 0.1389, -0.7772), (-0.182, 0.4394, -0.7726), (-0.1254, 0.3026, -0.7754), (-0.06391, 0.1543, -0.7772), (-0.09278, 0.4664, -0.7726), (-0.06391, 0.3213, -0.7754), (-0.03258, 0.1638, -0.7772), (3.317e-07, 0.4756, -0.7726), (2.999e-07, 0.3276, -0.7754), (3.03e-07, 0.167, -0.7772), (0.09278, 0.4664, -0.7726), (0.06391, 0.3213, -0.7754), (0.03258, 0.1638, -0.7772), (0.182, 0.4394, -0.7726), (0.1254, 0.3026, -0.7754), (0.06391, 0.1543, -0.7772), (0.2642, 0.3954, -0.7726), (0.182, 0.2724, -0.7754), (0.09278, 0.1389, -0.7772), (0.3363, 0.3363, -0.7726), (0.2316, 0.2316, -0.7754), (0.1181, 0.1181, -0.7772), (0.3954, 0.2642, -0.7726), (0.2724, 0.182, -0.7754), (0.1389, 0.09278, -0.7772), (0.4394, 0.182, -0.7726), (0.3026, 0.1254, -0.7754), (0.1543, 0.06391, -0.7772), (0.4664, 0.09278, -0.7726), (0.3213, 0.06391, -0.7754), (0.1638, 0.03258, -0.7772), (0.4756, 3.384e-09, -0.7726), (0.3276, 1.614e-08, -0.7754), (0.167, 1.614e-08, -0.7772), (0.4664, -0.09278, -0.7726), (0.3213, -0.06391, -0.7754), (0.1638, -0.03258, -0.7772), (0.4394, -0.182, -0.7726), (0.3026, -0.1254, -0.7754), (0.1543, -0.06391, -0.7772), (0.3954, -0.2642, -0.7726), (0.2724, -0.182, -0.7754), (0.1389, -0.09278, -0.7772), (0.3363, -0.3363, -0.7726), (0.2316, -0.2316, -0.7754), (0.1181, -0.1181, -0.7772), (0.2642, -0.3954, -0.7726), (0.182, -0.2724, -0.7754), (0.09278, -0.1389, -0.7772), (3.183e-07, 1.275e-08, -0.7777), (0.182, -0.4394, -0.7726), (0.1254, -0.3026, -0.7754), (0.06391, -0.1543, -0.7772), (0.09278, -0.4664, -0.7726), (0.06391, -0.3213, -0.7754), (0.03258, -0.1638, -0.7772), (2.616e-07, -0.4756, -0.7726), (2.552e-07, -0.3276, -0.7754), (3.094e-07, -0.167, -0.7772), (-0.09278, -0.4664, -0.7726), (-0.06391, -0.3213, -0.7754), (-0.03258, -0.1638, -0.7772), (-0.182, -0.4394, -0.7726), (-0.1254, -0.3026, -0.7754), (-0.06391, -0.1543, -0.7772), (-0.2642, -0.3954, -0.7726), (-0.182, -0.2724, -0.7754), (-0.09278, -0.1389, -0.7772), (-0.3363, -0.3363, -0.7726), (-0.2316, -0.2316, -0.7754), (-0.1181, -0.1181, -0.7772), (-0.3954, -0.2642, -0.7726), (-0.2724, -0.182, -0.7754), (-0.1389, -0.09278, -0.7772), (-0.4394, -0.182, -0.7726), (-0.3026, -0.1254, -0.7754), (-0.1543, -0.06391, -0.7772), (-0.4664, -0.09278, -0.7726), (-0.3213, -0.06391, -0.7754), (-0.1638, -0.03258, -0.7772), (-0.222, 6.565e-08, 2.665), (-0.2178, 0.04331, 2.665), (-0.2051, 0.08496, 2.665), (-0.1846, 0.1233, 2.665), (-0.157, 0.157, 2.665), (-0.1233, 0.1846, 2.665), (-0.08496, 0.2051, 2.665), (-0.04331, 0.2178, 2.665), (3.069e-07, 0.222, 2.665), (0.04331, 0.2178, 2.665), (0.08496, 0.2051, 2.665), (0.1233, 0.1846, 2.665), (0.157, 0.157, 2.665), (0.1846, 0.1233, 2.665), (0.2051, 0.08496, 2.665), (0.2178, 0.04331, 2.665), (0.222, 7.617e-08, 2.665), (0.2178, -0.04331, 2.665), (0.2051, -0.08496, 2.665), (0.1846, -0.1233, 2.665), (0.157, -0.157, 2.665), (0.1233, -0.1846, 2.665), (0.08496, -0.2051, 2.665), (0.04331, -0.2178, 2.665), (2.95e-07, -0.222, 2.665), (-0.04331, -0.2178, 2.665), (-0.08496, -0.2051, 2.665), (-0.1233, -0.1846, 2.665), (-0.157, -0.157, 2.665), (-0.1846, -0.1233, 2.665), (-0.2051, -0.08496, 2.665), (-0.2178, -0.04331, 2.665), (-0.222, 6.565e-08, 2.709), (-0.2178, 0.04331, 2.709), (-0.2051, 0.08496, 2.709), (-0.1846, 0.1233, 2.709), (-0.157, 0.157, 2.709), (-0.1233, 0.1846, 2.709), (-0.08496, 0.2051, 2.709), (-0.04331, 0.2178, 2.709), (3.069e-07, 0.222, 2.709), (0.04331, 0.2178, 2.709), (0.08496, 0.2051, 2.709), (0.1233, 0.1846, 2.709), (0.157, 0.157, 2.709), (0.1846, 0.1233, 2.709), (0.2051, 0.08496, 2.709), (0.2178, 0.04331, 2.709), (0.222, 7.617e-08, 2.709), (0.2178, -0.04331, 2.709), (0.2051, -0.08496, 2.709), (0.1846, -0.1233, 2.709), (0.157, -0.157, 2.709), (0.1233, -0.1846, 2.709), (0.08496, -0.2051, 2.709), (0.04331, -0.2178, 2.709), (2.95e-07, -0.222, 2.709), (-0.04331, -0.2178, 2.709), (-0.08496, -0.2051, 2.709), (-0.1233, -0.1846, 2.709), (-0.157, -0.157, 2.709), (-0.1846, -0.1233, 2.709), (-0.2051, -0.08496, 2.709), (-0.2178, -0.04331, 2.709), (-0.1735, 7.235e-08, 2.709), (-0.1701, 0.03384, 2.709), (-0.1603, 0.06639, 2.709), (-0.1442, 0.09638, 2.709), (-0.1227, 0.1227, 2.709), (-0.09638, 0.1442, 2.709), (-0.06639, 0.1603, 2.709), (-0.03384, 0.1701, 2.709), (3.061e-07, 0.1735, 2.709), (0.03384, 0.1701, 2.709), (0.06639, 0.1603, 2.709), (0.09638, 0.1442, 2.709), (0.1227, 0.1227, 2.709), (0.1442, 0.09638, 2.709), (0.1603, 0.06639, 2.709), (0.1701, 0.03384, 2.709), (0.1735, 8.057e-08, 2.709), (0.1701, -0.03384, 2.709), (0.1603, -0.06639, 2.709), (0.1442, -0.09638, 2.709), (0.1227, -0.1227, 2.709), (0.09638, -0.1442, 2.709), (0.06639, -0.1603, 2.709), (0.03384, -0.1701, 2.709), (2.968e-07, -0.1735, 2.709), (-0.03384, -0.1701, 2.709), (-0.06639, -0.1603, 2.709), (-0.09638, -0.1442, 2.709), (-0.1227, -0.1227, 2.709), (-0.1442, -0.09638, 2.709), (-0.1603, -0.06639, 2.709), (-0.1701, -0.03384, 2.709), (-0.1716, 1.199e-07, 2.66), (-0.2565, 1.268e-07, 1.63), (-0.4032, 1.007e-07, 1.085), (-0.6859, 8.668e-08, 0.5014), (-0.5045, -6.519e-08, -0.7262), (-0.1683, 0.03347, 2.66), (-0.2515, 0.05003, 1.63), (-0.3955, 0.07866, 1.085), (-0.6727, 0.1338, 0.5014), (-0.4947, 0.09857, -0.727), (-0.1585, 0.06566, 2.66), (-0.2369, 0.09815, 1.63), (-0.3725, 0.1543, 1.085), (-0.6337, 0.2625, 0.5014), (-0.4658, 0.1932, -0.7291), (-0.1427, 0.09533, 2.66), (-0.2132, 0.1425, 1.63), (-0.3352, 0.224, 1.085), (-0.5703, 0.3811, 0.5014), (-0.4192, 0.2804, -0.7315), (-0.1213, 0.1213, 2.66), (-0.1813, 0.1813, 1.63), (-0.2851, 0.2851, 1.085), (-0.485, 0.485, 0.5014), (-0.3565, 0.3568, -0.7336), (-0.09533, 0.1427, 2.66), (-0.1425, 0.2132, 1.63), (-0.224, 0.3352, 1.085), (-0.3811, 0.5703, 0.5014), (-0.2801, 0.4196, -0.7352), (-0.06566, 0.1585, 2.66), (-0.09814, 0.2369, 1.63), (-0.1543, 0.3725, 1.085), (-0.2625, 0.6337, 0.5014), (-0.193, 0.4662, -0.7363), (-0.03347, 0.1683, 2.66), (-0.05003, 0.2515, 1.63), (-0.07866, 0.3955, 1.085), (-0.1338, 0.6727, 0.5014), (-0.09838, 0.4949, -0.7369), (3.013e-07, 0.1716, 2.66), (2.577e-07, 0.2565, 1.63), (3.151e-07, 0.4032, 1.085), (2.686e-07, 0.6859, 0.5014), (3.396e-07, 0.5046, -0.7371), (0.03347, 0.1683, 2.66), (0.05003, 0.2515, 1.63), (0.07866, 0.3955, 1.085), (0.1338, 0.6727, 0.5014), (0.09838, 0.4949, -0.7369), (0.06566, 0.1585, 2.66), (0.09815, 0.2369, 1.63), (0.1543, 0.3725, 1.085), (0.2625, 0.6337, 0.5014), (0.193, 0.4662, -0.7363), (0.09533, 0.1427, 2.66), (0.1425, 0.2132, 1.63), (0.224, 0.3352, 1.085), (0.3811, 0.5703, 0.5014), (0.2801, 0.4196, -0.7352), (0.1213, 0.1213, 2.66), (0.1813, 0.1813, 1.63), (0.2851, 0.2851, 1.085), (0.485, 0.485, 0.5014), (0.3565, 0.3568, -0.7336), (0.1427, 0.09533, 2.66), (0.2132, 0.1425, 1.63), (0.3352, 0.224, 1.085), (0.5703, 0.3811, 0.5014), (0.4192, 0.2804, -0.7315), (0.1585, 0.06566, 2.66), (0.2369, 0.09815, 1.63), (0.3725, 0.1543, 1.085), (0.6337, 0.2625, 0.5014), (0.4658, 0.1932, -0.7291), (0.1683, 0.03347, 2.66), (0.2515, 0.05003, 1.63), (0.3955, 0.07866, 1.085), (0.6727, 0.1338, 0.5014), (0.4947, 0.09857, -0.727), (-0.1441, -0.02866, 2.11), (0.1716, 7.835e-08, 2.66), (0.2565, 6.574e-08, 1.63), (0.4032, 1.691e-08, 1.085), (0.6859, 9.057e-08, 0.5014), (0.5045, 4.611e-09, -0.7262), (-0.481, -0.1022, -0.7327), (-0.1357, -0.05621, 2.11), (-0.1221, -0.08161, 2.11), (0.1683, -0.03347, 2.66), (0.2515, -0.05003, 1.63), (0.3955, -0.07866, 1.085), (0.6727, -0.1338, 0.5014), (0.4947, -0.09857, -0.727), (-0.4532, -0.2006, -0.7325), (-0.4079, -0.2913, -0.7322), (-0.1039, -0.1039, 2.11), (-0.08161, -0.1221, 2.11), (0.1585, -0.06566, 2.66), (0.2369, -0.09814, 1.63), (0.3725, -0.1543, 1.085), (0.6337, -0.2625, 0.5014), (0.4658, -0.1932, -0.7291), (-0.3468, -0.3707, -0.7319), (-0.2722, -0.4356, -0.7318), (-0.05621, -0.1357, 2.11), (-0.02866, -0.1441, 2.11), (0.1427, -0.09533, 2.66), (0.2132, -0.1425, 1.63), (0.3352, -0.224, 1.085), (0.5703, -0.3811, 0.5014), (0.4192, -0.2804, -0.7315), (-0.1874, -0.4836, -0.7316), (-0.09545, -0.5131, -0.7316), (2.747e-07, -0.1469, 2.11), (0.02866, -0.1441, 2.11), (0.1213, -0.1213, 2.66), (0.1813, -0.1813, 1.63), (0.2851, -0.2851, 1.085), (0.485, -0.485, 0.5014), (0.3565, -0.3568, -0.7336), (2.371e-07, -0.5231, -0.7316), (0.09545, -0.5131, -0.7316), (0.05621, -0.1357, 2.11), (0.08161, -0.1221, 2.11), (0.09533, -0.1427, 2.66), (0.1425, -0.2132, 1.63), (0.224, -0.3352, 1.085), (0.3811, -0.5703, 0.5014), (0.2801, -0.4196, -0.7352), (0.1874, -0.4836, -0.7316), (0.2722, -0.4356, -0.7318), (0.3468, -0.3707, -0.7319), (0.1039, -0.1039, 2.11), (0.1221, -0.08161, 2.11), (0.06566, -0.1585, 2.66), (0.09815, -0.2369, 1.63), (0.1543, -0.3725, 1.085), (0.2625, -0.6337, 0.5014), (0.193, -0.4662, -0.7363), (0.4079, -0.2913, -0.7322), (0.4532, -0.2006, -0.7325), (0.1357, -0.05621, 2.11), (0.1441, -0.02866, 2.11), (0.03347, -0.1683, 2.66), (0.05003, -0.2515, 1.63), (0.07866, -0.3955, 1.085), (0.1338, -0.6727, 0.5014), (0.09838, -0.4949, -0.7369), (0.481, -0.1022, -0.7327), (0.4904, 1.399e-09, -0.7328), (0.1469, 7.987e-08, 2.11), (0.1441, 0.02866, 2.11), (2.997e-07, -0.1716, 2.66), (2.884e-07, -0.2565, 1.63), (2.138e-07, -0.4032, 1.085), (2.978e-07, -0.6859, 0.5014), (2.518e-07, -0.5046, -0.7371), (0.481, 0.1022, -0.7327), (0.4532, 0.2006, -0.7325), (0.1357, 0.05621, 2.11), (0.1221, 0.08161, 2.11), (-0.03347, -0.1683, 2.66), (-0.05003, -0.2515, 1.63), (-0.07866, -0.3955, 1.085), (-0.1338, -0.6727, 0.5014), (-0.09838, -0.4949, -0.7369), (0.4079, 0.2913, -0.7322), (0.3468, 0.3707, -0.7319), (0.1039, 0.1039, 2.11), (0.08161, 0.1221, 2.11), (-0.06566, -0.1585, 2.66), (-0.09814, -0.2369, 1.63), (-0.1543, -0.3725, 1.085), (-0.2625, -0.6337, 0.5014), (-0.193, -0.4662, -0.7363), (0.2722, 0.4356, -0.7318), (0.1874, 0.4836, -0.7316), (0.05621, 0.1357, 2.11), (0.02866, 0.1441, 2.11), (-0.09533, -0.1427, 2.66), (-0.1425, -0.2132, 1.63), (-0.224, -0.3352, 1.085), (-0.3811, -0.5703, 0.5014), (-0.2801, -0.4196, -0.7352), (0.09545, 0.5131, -0.7316), (3.12e-07, 0.5231, -0.7316), (2.842e-07, 0.1469, 2.11), (-0.02866, 0.1441, 2.11), (-0.1213, -0.1213, 2.66), (-0.1813, -0.1813, 1.63), (-0.2851, -0.2851, 1.085), (-0.485, -0.485, 0.5014), (-0.3565, -0.3568, -0.7336), (-0.09545, 0.5131, -0.7316), (-0.1874, 0.4836, -0.7316), (-0.05621, 0.1357, 2.11), (-0.08161, 0.1221, 2.11), (-0.1427, -0.09533, 2.66), (-0.2132, -0.1425, 1.63), (-0.3352, -0.224, 1.085), (-0.5703, -0.3811, 0.5014), (-0.4192, -0.2804, -0.7315), (-0.2722, 0.4356, -0.7318), (-0.3468, 0.3707, -0.7319), (-0.1039, 0.1039, 2.11), (-0.1221, 0.08161, 2.11), (-0.1357, 0.05621, 2.11), (-0.1585, -0.06566, 2.66), (-0.2369, -0.09814, 1.63), (-0.3725, -0.1543, 1.085), (-0.6337, -0.2625, 0.5014), (-0.4658, -0.1932, -0.7291), (-0.4079, 0.2913, -0.7322), (-0.4532, 0.2006, -0.7325), (-0.1441, 0.02866, 2.11), (-0.1469, 1.289e-07, 2.11), (-0.1683, -0.03347, 2.66), (-0.2515, -0.05003, 1.63), (-0.3955, -0.07866, 1.085), (-0.6727, -0.1338, 0.5014), (-0.4947, -0.09857, -0.727), (-0.481, 0.1022, -0.7327), (-0.4903, 4.506e-08, -0.7328), (-0.5048, -6.008e-08, -0.745), (-0.3271, 6.588e-08, -0.7474), (-0.1668, 4.964e-08, -0.7492), (-0.4951, 0.09849, -0.745), (-0.3209, 0.06382, -0.7474), (-0.1636, 0.03254, -0.7492), (-0.4664, 0.1932, -0.745), (-0.3022, 0.1252, -0.7474), (-0.1541, 0.06383, -0.7492), (-0.4198, 0.2805, -0.745), (-0.272, 0.1818, -0.7474), (-0.1387, 0.09266, -0.7492), (-0.357, 0.357, -0.745), (-0.2313, 0.2313, -0.7474), (-0.1179, 0.1179, -0.7492), (-0.2805, 0.4198, -0.745), (-0.1818, 0.272, -0.7474), (-0.09266, 0.1387, -0.7492), (-0.1932, 0.4664, -0.745), (-0.1252, 0.3022, -0.7474), (-0.06383, 0.1541, -0.7492), (-0.09849, 0.4951, -0.745), (-0.06382, 0.3209, -0.7474), (-0.03254, 0.1636, -0.7492), (3.411e-07, 0.5048, -0.745), (3.516e-07, 0.3271, -0.7474), (3.752e-07, 0.1668, -0.7492), (0.09849, 0.4951, -0.745), (0.06382, 0.3209, -0.7474), (0.03254, 0.1636, -0.7492), (0.1932, 0.4664, -0.745), (0.1252, 0.3022, -0.7474), (0.06383, 0.1541, -0.7492), (0.2805, 0.4198, -0.745), (0.1818, 0.272, -0.7474), (0.09266, 0.1387, -0.7492), (0.357, 0.357, -0.745), (0.2313, 0.2313, -0.7474), (0.1179, 0.1179, -0.7492), (0.4198, 0.2805, -0.745), (0.272, 0.1818, -0.7474), (0.1387, 0.09266, -0.7492), (0.4664, 0.1932, -0.745), (0.3022, 0.1252, -0.7474), (0.1541, 0.06383, -0.7492), (0.4951, 0.09849, -0.745), (0.3209, 0.06382, -0.7474), (0.1636, 0.03254, -0.7492), (0.5048, -1.585e-09, -0.745), (0.3271, 1.629e-08, -0.7474), (0.1668, 1.622e-08, -0.7492), (0.4951, -0.09849, -0.745), (0.3209, -0.06382, -0.7474), (0.1636, -0.03254, -0.7492), (0.4664, -0.1932, -0.745), (0.3022, -0.1252, -0.7474), (0.1541, -0.06383, -0.7492), (0.4198, -0.2805, -0.745), (0.272, -0.1818, -0.7474), (0.1387, -0.09266, -0.7492), (0.357, -0.357, -0.745), (0.2313, -0.2313, -0.7474), (0.1179, -0.1179, -0.7492), (0.2805, -0.4198, -0.745), (0.1818, -0.272, -0.7474), (0.09266, -0.1387, -0.7492), (-5.368e-06, -1.118e-06, -0.7497), (0.1932, -0.4664, -0.745), (0.1252, -0.3022, -0.7474), (0.06383, -0.1541, -0.7492), (0.09849, -0.4951, -0.745), (0.06382, -0.3209, -0.7474), (0.03254, -0.1636, -0.7492), (2.522e-07, -0.5048, -0.745), (3.072e-07, -0.3271, -0.7474), (3.457e-07, -0.1668, -0.7492), (-0.09849, -0.4951, -0.745), (-0.06382, -0.3209, -0.7474), (-0.03254, -0.1636, -0.7492), (-0.1932, -0.4664, -0.745), (-0.1252, -0.3022, -0.7474), (-0.06383, -0.1541, -0.7492), (-0.2805, -0.4198, -0.745), (-0.1818, -0.272, -0.7474), (-0.09266, -0.1387, -0.7492), (-0.357, -0.357, -0.745), (-0.2313, -0.2313, -0.7474), (-0.1179, -0.1179, -0.7492), (-0.4198, -0.2805, -0.745), (-0.272, -0.1818, -0.7474), (-0.1387, -0.09266, -0.7492), (-0.4664, -0.1932, -0.745), (-0.3022, -0.1252, -0.7474), (-0.1541, -0.06383, -0.7492), (-0.4951, -0.09849, -0.745), (-0.3209, -0.06382, -0.7474), (-0.1636, -0.03254, -0.7492), (-0.1937, 1.205e-07, 2.678), (-0.19, 0.03779, 2.678), (-0.179, 0.07414, 2.678), (-0.1611, 0.1076, 2.678), (-0.137, 0.137, 2.678), (-0.1076, 0.1611, 2.678), (-0.07413, 0.179, 2.678), (-0.03779, 0.19, 2.678), (3.064e-07, 0.1937, 2.678), (0.03779, 0.19, 2.678), (0.07414, 0.179, 2.678), (0.1076, 0.1611, 2.678), (0.137, 0.137, 2.678), (0.1611, 0.1076, 2.678), (0.179, 0.07414, 2.678), (0.19, 0.03779, 2.678), (0.1937, 7.617e-08, 2.678), (0.19, -0.03779, 2.678), (0.179, -0.07413, 2.678), (0.1611, -0.1076, 2.678), (0.137, -0.137, 2.678), (0.1076, -0.1611, 2.678), (0.07414, -0.179, 2.678), (0.03779, -0.19, 2.678), (3.001e-07, -0.1937, 2.678), (-0.03779, -0.19, 2.678), (-0.07413, -0.179, 2.678), (-0.1076, -0.1611, 2.678), (-0.137, -0.137, 2.678), (-0.1611, -0.1076, 2.678), (-0.179, -0.07413, 2.678), (-0.19, -0.03779, 2.678), (-0.1927, 1.227e-07, 2.682), (-0.189, 0.0376, 2.682), (-0.1781, 0.07376, 2.682), (-0.1603, 0.1071, 2.682), (-0.1363, 0.1363, 2.682), (-0.1071, 0.1603, 2.682), (-0.07376, 0.1781, 2.682), (-0.0376, 0.189, 2.682), (3.072e-07, 0.1928, 2.682), (0.0376, 0.189, 2.682), (0.07376, 0.1781, 2.682), (0.1071, 0.1603, 2.682), (0.1363, 0.1363, 2.682), (0.1603, 0.1071, 2.682), (0.1781, 0.07376, 2.682), (0.1891, 0.0376, 2.682), (0.1928, 7.617e-08, 2.682), (0.1891, -0.0376, 2.682), (0.1781, -0.07376, 2.682), (0.1603, -0.1071, 2.682), (0.1363, -0.1363, 2.682), (0.1071, -0.1603, 2.682), (0.07376, -0.1781, 2.682), (0.0376, -0.189, 2.682), (3.003e-07, -0.1928, 2.682), (-0.0376, -0.189, 2.682), (-0.07376, -0.1781, 2.682), (-0.1071, -0.1603, 2.682), (-0.1363, -0.1363, 2.682), (-0.1603, -0.1071, 2.682), (-0.1781, -0.07376, 2.682), (-0.189, -0.0376, 2.682), (-0.1735, 7.235e-08, 2.681), (-0.1701, 0.03384, 2.681), (-0.1603, 0.06639, 2.681), (-0.1442, 0.09638, 2.681), (-0.1227, 0.1227, 2.681), (-0.09638, 0.1442, 2.681), (-0.06639, 0.1603, 2.681), (-0.03384, 0.1701, 2.681), (3.061e-07, 0.1735, 2.681), (0.03384, 0.1701, 2.681), (0.06639, 0.1603, 2.681), (0.09638, 0.1442, 2.681), (0.1227, 0.1227, 2.681), (0.1442, 0.09638, 2.681), (0.1603, 0.06639, 2.681), (0.1701, 0.03384, 2.681), (0.1735, 8.057e-08, 2.681), (0.1701, -0.03384, 2.681), (0.1603, -0.06639, 2.681), (0.1442, -0.09638, 2.681), (0.1227, -0.1227, 2.681), (0.09638, -0.1442, 2.681), (0.06639, -0.1603, 2.681), (0.03384, -0.1701, 2.681), (2.968e-07, -0.1735, 2.681), (-0.03384, -0.1701, 2.681), (-0.06639, -0.1603, 2.681), (-0.09638, -0.1442, 2.681), (-0.1227, -0.1227, 2.681), (-0.1442, -0.09638, 2.681), (-0.1603, -0.06639, 2.681), (-0.1701, -0.03384, 2.681)], [], [(254, 13, 6, 255), (10, 9, 2, 3), (11, 10, 3, 4), (8, 7, 0, 1), (12, 11, 4, 5), (13, 12, 5, 6), (9, 8, 1, 2), (246, 20, 13, 254), (17, 16, 9, 10), (18, 17, 10, 11), (19, 18, 11, 12), (15, 14, 7, 8), (20, 19, 12, 13), (16, 15, 8, 9), (23, 22, 15, 16), (27, 26, 19, 20), (245, 27, 20, 246), (24, 23, 16, 17), (25, 24, 17, 18), (26, 25, 18, 19), (22, 21, 14, 15), (33, 32, 25, 26), (29, 28, 21, 22), (34, 33, 26, 27), (30, 29, 22, 23), (237, 34, 27, 245), (31, 30, 23, 24), (32, 31, 24, 25), (39, 38, 31, 32), (36, 35, 28, 29), (40, 39, 32, 33), (41, 40, 33, 34), (37, 36, 29, 30), (236, 41, 34, 237), (38, 37, 30, 31), (45, 44, 37, 38), (228, 48, 41, 236), (46, 45, 38, 39), (47, 46, 39, 40), (43, 42, 35, 36), (48, 47, 40, 41), (44, 43, 36, 37), (55, 54, 47, 48), (51, 50, 43, 44), (227, 55, 48, 228), (52, 51, 44, 45), (53, 52, 45, 46), (54, 53, 46, 47), (50, 49, 42, 43), (61, 60, 53, 54), (57, 56, 49, 50), (58, 57, 50, 51), (62, 61, 54, 55), (219, 62, 55, 227), (59, 58, 51, 52), (60, 59, 52, 53), (67, 66, 59, 60), (68, 67, 60, 61), (64, 63, 56, 57), (69, 68, 61, 62), (65, 64, 57, 58), (218, 69, 62, 219), (66, 65, 58, 59), (210, 76, 69, 218), (73, 72, 65, 66), (74, 73, 66, 67), (71, 70, 63, 64), (75, 74, 67, 68), (76, 75, 68, 69), (72, 71, 64, 65), (83, 82, 75, 76), (79, 78, 71, 72), (80, 79, 72, 73), (209, 83, 76, 210), (81, 80, 73, 74), (82, 81, 74, 75), (78, 77, 70, 71), (89, 88, 81, 82), (85, 84, 77, 78), (90, 89, 82, 83), (86, 85, 78, 79), (201, 90, 83, 209), (87, 86, 79, 80), (88, 87, 80, 81), (95, 94, 87, 88), (96, 95, 88, 89), (92, 91, 84, 85), (93, 92, 85, 86), (97, 96, 89, 90), (200, 97, 90, 201), (94, 93, 86, 87), (192, 104, 97, 200), (101, 100, 93, 94), (102, 101, 94, 95), (103, 102, 95, 96), (99, 98, 91, 92), (104, 103, 96, 97), (100, 99, 92, 93), (111, 110, 103, 104), (107, 106, 99, 100), (191, 111, 104, 192), (108, 107, 100, 101), (109, 108, 101, 102), (106, 105, 98, 99), (110, 109, 102, 103), (117, 116, 109, 110), (113, 112, 105, 106), (118, 117, 110, 111), (114, 113, 106, 107), (115, 114, 107, 108), (183, 118, 111, 191), (116, 115, 108, 109), (124, 123, 115, 116), (125, 124, 116, 117), (121, 120, 112, 113), (126, 125, 117, 118), (122, 121, 113, 114), (182, 126, 118, 183), (123, 122, 114, 115), (174, 135, 126, 182), (132, 131, 122, 123), (133, 132, 123, 124), (134, 133, 124, 125), (130, 129, 120, 121), (131, 130, 121, 122), (135, 134, 125, 126), (144, 143, 134, 135), (140, 139, 130, 131), (173, 144, 135, 174), (141, 140, 131, 132), (142, 141, 132, 133), (143, 142, 133, 134), (139, 138, 129, 130), (148, 147, 138, 139), (152, 151, 142, 143), (153, 152, 143, 144), (149, 148, 139, 140), (165, 153, 144, 173), (150, 149, 140, 141), (151, 150, 141, 142), (160, 159, 150, 151), (161, 160, 151, 152), (157, 156, 147, 148), (162, 161, 152, 153), (158, 157, 148, 149), (159, 158, 149, 150), (164, 162, 153, 165), (163, 172, 162, 164), (169, 168, 158, 159), (170, 169, 159, 160), (171, 170, 160, 161), (167, 166, 156, 157), (172, 171, 161, 162), (168, 167, 157, 158), (177, 176, 167, 168), (181, 180, 171, 172), (155, 181, 172, 163), (178, 177, 168, 169), (179, 178, 169, 170), (180, 179, 170, 171), (176, 175, 166, 167), (189, 188, 179, 180), (185, 184, 175, 176), (190, 189, 180, 181), (186, 185, 176, 177), (154, 190, 181, 155), (187, 186, 177, 178), (188, 187, 178, 179), (197, 196, 187, 188), (194, 193, 184, 185), (198, 197, 188, 189), (199, 198, 189, 190), (195, 194, 185, 186), (146, 199, 190, 154), (196, 195, 186, 187), (205, 204, 195, 196), (145, 208, 199, 146), (206, 205, 196, 197), (207, 206, 197, 198), (203, 202, 193, 194), (208, 207, 198, 199), (204, 203, 194, 195), (217, 216, 207, 208), (213, 212, 203, 204), (137, 217, 208, 145), (214, 213, 204, 205), (215, 214, 205, 206), (216, 215, 206, 207), (212, 211, 202, 203), (225, 224, 215, 216), (221, 220, 211, 212), (222, 221, 212, 213), (226, 225, 216, 217), (136, 226, 217, 137), (223, 222, 213, 214), (224, 223, 214, 215), (233, 232, 223, 224), (234, 233, 224, 225), (230, 229, 220, 221), (235, 234, 225, 226), (231, 230, 221, 222), (128, 235, 226, 136), (232, 231, 222, 223), (127, 244, 235, 128), (241, 240, 231, 232), (242, 241, 232, 233), (239, 238, 229, 230), (243, 242, 233, 234), (244, 243, 234, 235), (240, 239, 230, 231), (253, 252, 243, 244), (249, 248, 239, 240), (250, 249, 240, 241), (119, 253, 244, 127), (251, 250, 241, 242), (252, 251, 242, 243), (248, 247, 238, 239), (5, 4, 251, 252), (1, 0, 247, 248), (6, 5, 252, 253), (2, 1, 248, 249), (255, 6, 253, 119), (3, 2, 249, 250), (4, 3, 250, 251), (247, 0, 256, 287), (184, 193, 281, 280), (147, 156, 277, 276), (138, 147, 276, 275), (112, 120, 273, 272), (98, 105, 271, 270), (0, 7, 257, 256), (105, 112, 272, 271), (7, 14, 258, 257), (70, 77, 267, 266), (14, 21, 259, 258), (211, 220, 284, 283), (202, 211, 283, 282), (175, 184, 280, 279), (156, 166, 278, 277), (129, 138, 275, 274), (91, 98, 270, 269), (35, 42, 262, 261), (63, 70, 266, 265), (120, 129, 274, 273), (84, 91, 269, 268), (28, 35, 261, 260), (49, 56, 264, 263), (56, 63, 265, 264), (77, 84, 268, 267), (21, 28, 260, 259), (238, 247, 287, 286), (229, 238, 286, 285), (220, 229, 285, 284), (193, 202, 282, 281), (166, 175, 279, 278), (42, 49, 263, 262), (268, 269, 301, 300), (256, 257, 289, 288), (260, 261, 293, 292), (264, 265, 297, 296), (272, 273, 305, 304), (276, 277, 309, 308), (280, 281, 313, 312), (284, 285, 317, 316), (263, 264, 296, 295), (267, 268, 300, 299), (271, 272, 304, 303), (259, 260, 292, 291), (275, 276, 308, 307), (279, 280, 312, 311), (283, 284, 316, 315), (287, 256, 288, 319), (258, 259, 291, 290), (262, 263, 295, 294), (266, 267, 299, 298), (270, 271, 303, 302), (274, 275, 307, 306), (278, 279, 311, 310), (282, 283, 315, 314), (286, 287, 319, 318), (257, 258, 290, 289), (261, 262, 294, 293), (265, 266, 298, 297), (269, 270, 302, 301), (273, 274, 306, 305), (277, 278, 310, 309), (281, 282, 314, 313), (285, 286, 318, 317), (352, 359, 349, 348), (360, 367, 345, 344), (368, 375, 341, 340), (376, 383, 337, 336), (384, 391, 321, 320), (392, 399, 333, 332), (400, 407, 329, 328), (408, 415, 325, 324), (359, 419, 350, 349), (367, 423, 346, 345), (375, 427, 342, 341), (383, 431, 338, 337), (415, 435, 326, 325), (391, 439, 322, 321), (399, 443, 334, 333), (407, 447, 330, 329), (419, 451, 351, 350), (423, 455, 347, 346), (427, 459, 343, 342), (431, 463, 339, 338), (447, 467, 331, 330), (435, 471, 327, 326), (439, 475, 323, 322), (443, 479, 335, 334), (451, 384, 320, 351), (455, 352, 348, 347), (459, 360, 344, 343), (463, 368, 340, 339), (479, 376, 336, 335), (467, 392, 332, 331), (471, 400, 328, 327), (475, 408, 324, 323), (321, 322, 323, 324, 325, 326, 327, 328, 329, 330, 331, 332, 333, 334, 335, 336, 337, 338, 339, 340, 341, 342, 343, 344, 345, 346, 347, 348, 349, 350, 351, 320), (316, 317, 356, 355), (355, 356, 357, 354), (354, 357, 358, 353), (353, 358, 359, 352), (312, 313, 364, 363), (363, 364, 365, 362), (362, 365, 366, 361), (361, 366, 367, 360), (308, 309, 372, 371), (371, 372, 373, 370), (370, 373, 374, 369), (369, 374, 375, 368), (304, 305, 380, 379), (379, 380, 381, 378), (378, 381, 382, 377), (377, 382, 383, 376), (288, 289, 388, 387), (387, 388, 389, 386), (386, 389, 390, 385), (385, 390, 391, 384), (300, 301, 396, 395), (395, 396, 397, 394), (394, 397, 398, 393), (393, 398, 399, 392), (296, 297, 404, 403), (403, 404, 405, 402), (402, 405, 406, 401), (401, 406, 407, 400), (292, 293, 412, 411), (411, 412, 413, 410), (410, 413, 414, 409), (409, 414, 415, 408), (317, 318, 416, 356), (356, 416, 417, 357), (357, 417, 418, 358), (358, 418, 419, 359), (313, 314, 420, 364), (364, 420, 421, 365), (365, 421, 422, 366), (366, 422, 423, 367), (309, 310, 424, 372), (372, 424, 425, 373), (373, 425, 426, 374), (374, 426, 427, 375), (305, 306, 428, 380), (380, 428, 429, 381), (381, 429, 430, 382), (382, 430, 431, 383), (293, 294, 432, 412), (412, 432, 433, 413), (413, 433, 434, 414), (414, 434, 435, 415), (289, 290, 436, 388), (388, 436, 437, 389), (389, 437, 438, 390), (390, 438, 439, 391), (301, 302, 440, 396), (396, 440, 441, 397), (397, 441, 442, 398), (398, 442, 443, 399), (297, 298, 444, 404), (404, 444, 445, 405), (405, 445, 446, 406), (406, 446, 447, 407), (318, 319, 448, 416), (416, 448, 449, 417), (417, 449, 450, 418), (418, 450, 451, 419), (314, 315, 452, 420), (420, 452, 453, 421), (421, 453, 454, 422), (422, 454, 455, 423), (310, 311, 456, 424), (424, 456, 457, 425), (425, 457, 458, 426), (426, 458, 459, 427), (306, 307, 460, 428), (428, 460, 461, 429), (429, 461, 462, 430), (430, 462, 463, 431), (298, 299, 464, 444), (444, 464, 465, 445), (445, 465, 466, 446), (446, 466, 467, 447), (294, 295, 468, 432), (432, 468, 469, 433), (433, 469, 470, 434), (434, 470, 471, 435), (290, 291, 472, 436), (436, 472, 473, 437), (437, 473, 474, 438), (438, 474, 475, 439), (302, 303, 476, 440), (440, 476, 477, 441), (441, 477, 478, 442), (442, 478, 479, 443), (319, 288, 387, 448), (448, 387, 386, 449), (449, 386, 385, 450), (450, 385, 384, 451), (315, 316, 355, 452), (452, 355, 354, 453), (453, 354, 353, 454), (454, 353, 352, 455), (311, 312, 363, 456), (456, 363, 362, 457), (457, 362, 361, 458), (458, 361, 360, 459), (307, 308, 371, 460), (460, 371, 370, 461), (461, 370, 369, 462), (462, 369, 368, 463), (303, 304, 379, 476), (476, 379, 378, 477), (477, 378, 377, 478), (478, 377, 376, 479), (299, 300, 395, 464), (464, 395, 394, 465), (465, 394, 393, 466), (466, 393, 392, 467), (295, 296, 403, 468), (468, 403, 402, 469), (469, 402, 401, 470), (470, 401, 400, 471), (291, 292, 411, 472), (472, 411, 410, 473), (473, 410, 409, 474), (474, 409, 408, 475), (895, 489, 500, 894), (486, 485, 496, 497), (482, 481, 492, 493), (487, 486, 497, 498), (483, 482, 493, 494), (484, 483, 494, 495), (488, 487, 498, 499), (489, 488, 499, 500), (485, 484, 495, 496), (882, 480, 491, 881), (894, 500, 511, 880), (497, 496, 507, 508), (493, 492, 503, 504), (494, 493, 504, 505), (498, 497, 508, 509), (499, 498, 509, 510), (495, 494, 505, 506), (500, 499, 510, 511), (496, 495, 506, 507), (881, 491, 502, 867), (507, 506, 517, 518), (867, 502, 513, 866), (511, 510, 521, 522), (880, 511, 522, 879), (508, 507, 518, 519), (504, 503, 514, 515), (509, 508, 519, 520), (505, 504, 515, 516), (510, 509, 520, 521), (506, 505, 516, 517), (521, 520, 531, 532), (517, 516, 527, 528), (522, 521, 532, 533), (518, 517, 528, 529), (866, 513, 524, 865), (515, 514, 525, 526), (879, 522, 533, 864), (519, 518, 529, 530), (520, 519, 530, 531), (516, 515, 526, 527), (531, 530, 541, 542), (527, 526, 537, 538), (528, 527, 538, 539), (532, 531, 542, 543), (533, 532, 543, 544), (529, 528, 539, 540), (865, 524, 535, 851), (864, 533, 544, 863), (530, 529, 540, 541), (526, 525, 536, 537), (541, 540, 551, 552), (537, 536, 547, 548), (863, 544, 555, 849), (542, 541, 552, 553), (538, 537, 548, 549), (543, 542, 553, 554), (539, 538, 549, 550), (851, 535, 546, 850), (544, 543, 554, 555), (540, 539, 550, 551), (555, 554, 565, 566), (551, 550, 561, 562), (850, 546, 557, 836), (849, 555, 566, 848), (552, 551, 562, 563), (548, 547, 558, 559), (549, 548, 559, 560), (553, 552, 563, 564), (554, 553, 564, 565), (550, 549, 560, 561), (565, 564, 575, 576), (561, 560, 571, 572), (562, 561, 572, 573), (836, 557, 568, 835), (566, 565, 576, 577), (848, 566, 577, 834), (563, 562, 573, 574), (559, 558, 569, 570), (564, 563, 574, 575), (560, 559, 570, 571), (575, 574, 585, 586), (571, 570, 581, 582), (576, 575, 586, 587), (572, 571, 582, 583), (577, 576, 587, 588), (573, 572, 583, 584), (835, 568, 579, 821), (570, 569, 580, 581), (834, 577, 588, 833), (574, 573, 584, 585), (833, 588, 599, 819), (585, 584, 595, 596), (581, 580, 591, 592), (586, 585, 596, 597), (582, 581, 592, 593), (583, 582, 593, 594), (587, 586, 597, 598), (588, 587, 598, 599), (584, 583, 594, 595), (821, 579, 590, 820), (820, 590, 601, 806), (599, 598, 609, 610), (595, 594, 605, 606), (596, 595, 606, 607), (592, 591, 602, 603), (819, 599, 610, 818), (597, 596, 607, 608), (593, 592, 603, 604), (598, 597, 608, 609), (594, 593, 604, 605), (609, 608, 619, 620), (605, 604, 615, 616), (610, 609, 620, 621), (606, 605, 616, 617), (806, 601, 612, 805), (818, 610, 621, 804), (607, 606, 617, 618), (603, 602, 613, 614), (604, 603, 614, 615), (608, 607, 618, 619), (619, 618, 629, 630), (615, 614, 625, 626), (620, 619, 630, 631), (616, 615, 626, 627), (617, 616, 627, 628), (805, 612, 623, 791), (621, 620, 631, 632), (804, 621, 632, 803), (618, 617, 628, 629), (614, 613, 624, 625), (625, 624, 635, 636), (803, 632, 643, 789), (629, 628, 639, 640), (630, 629, 640, 641), (626, 625, 636, 637), (631, 630, 641, 642), (627, 626, 637, 638), (632, 631, 642, 643), (628, 627, 638, 639), (791, 623, 634, 790), (643, 642, 653, 654), (639, 638, 649, 650), (790, 634, 645, 776), (789, 643, 654, 788), (640, 639, 650, 651), (636, 635, 646, 647), (641, 640, 651, 652), (637, 636, 647, 648), (638, 637, 648, 649), (642, 641, 652, 653), (653, 652, 664, 665), (649, 648, 660, 661), (776, 645, 657, 775), (654, 653, 665, 666), (650, 649, 661, 662), (651, 650, 662, 663), (647, 646, 658, 659), (788, 654, 666, 774), (652, 651, 663, 664), (648, 647, 659, 660), (660, 659, 673, 674), (893, 668, 895, 490), (664, 663, 677, 678), (665, 664, 678, 679), (661, 660, 674, 675), (878, 682, 668, 893), (666, 665, 679, 680), (662, 661, 675, 676), (775, 657, 671, 761), (774, 666, 680, 773), (663, 662, 676, 677), (659, 658, 672, 673), (773, 680, 695, 759), (677, 676, 691, 692), (673, 672, 687, 688), (862, 683, 682, 878), (678, 677, 692, 693), (674, 673, 688, 689), (847, 697, 683, 862), (679, 678, 693, 694), (675, 674, 689, 690), (676, 675, 690, 691), (761, 671, 686, 760), (680, 679, 694, 695), (695, 694, 709, 710), (691, 690, 705, 706), (760, 686, 701, 746), (688, 687, 702, 703), (759, 695, 710, 758), (692, 691, 706, 707), (693, 692, 707, 708), (689, 688, 703, 704), (832, 698, 697, 847), (817, 712, 698, 832), (694, 693, 708, 709), (690, 689, 704, 705), (705, 704, 719, 720), (802, 713, 712, 817), (709, 708, 723, 724), (710, 709, 724, 725), (706, 705, 720, 721), (746, 701, 716, 745), (758, 710, 725, 744), (707, 706, 721, 722), (703, 702, 717, 718), (787, 727, 713, 802), (708, 707, 722, 723), (704, 703, 718, 719), (772, 728, 727, 787), (723, 722, 737, 738), (719, 718, 733, 734), (757, 742, 728, 772), (724, 723, 738, 739), (720, 719, 734, 735), (869, 669, 656, 884), (745, 716, 731, 730), (725, 724, 739, 740), (721, 720, 735, 736), (722, 721, 736, 737), (718, 717, 732, 733), (744, 725, 740, 743), (743, 740, 756, 742), (737, 736, 752, 753), (733, 732, 748, 749), (734, 733, 749, 750), (853, 670, 669, 869), (741, 743, 742, 757), (738, 737, 753, 754), (739, 738, 754, 755), (735, 734, 750, 751), (823, 685, 684, 838), (726, 744, 743, 741), (740, 739, 755, 756), (736, 735, 751, 752), (730, 731, 747, 729), (752, 751, 766, 767), (729, 747, 762, 715), (756, 755, 770, 771), (742, 756, 771, 728), (753, 752, 767, 768), (749, 748, 763, 764), (711, 758, 744, 726), (754, 753, 768, 769), (750, 749, 764, 765), (808, 699, 685, 823), (778, 714, 700, 793), (696, 759, 758, 711), (755, 754, 769, 770), (751, 750, 765, 766), (681, 773, 759, 696), (770, 769, 784, 785), (766, 765, 780, 781), (732, 730, 729, 748), (771, 770, 785, 786), (767, 766, 781, 782), (715, 762, 777, 714), (764, 763, 778, 779), (728, 771, 786, 727), (768, 767, 782, 783), (769, 768, 783, 784), (765, 764, 779, 780), (763, 715, 714, 778), (667, 774, 773, 681), (717, 745, 730, 732), (655, 788, 774, 667), (784, 783, 798, 799), (780, 779, 794, 795), (781, 780, 795, 796), (687, 760, 746, 702), (644, 789, 788, 655), (785, 784, 799, 800), (786, 785, 800, 801), (782, 781, 796, 797), (714, 777, 792, 700), (727, 786, 801, 713), (783, 782, 797, 798), (779, 778, 793, 794), (798, 797, 812, 813), (794, 793, 808, 809), (713, 801, 816, 712), (633, 803, 789, 644), (799, 798, 813, 814), (795, 794, 809, 810), (672, 761, 760, 687), (622, 804, 803, 633), (800, 799, 814, 815), (796, 795, 810, 811), (646, 776, 775, 658), (700, 792, 807, 699), (801, 800, 815, 816), (797, 796, 811, 812), (816, 815, 830, 831), (812, 811, 826, 827), (699, 807, 822, 685), (712, 816, 831, 698), (813, 812, 827, 828), (809, 808, 823, 824), (810, 809, 824, 825), (635, 790, 776, 646), (611, 818, 804, 622), (814, 813, 828, 829), (815, 814, 829, 830), (811, 810, 825, 826), (613, 805, 791, 624), (600, 819, 818, 611), (580, 821, 820, 591), (589, 833, 819, 600), (830, 829, 844, 845), (826, 825, 840, 841), (827, 826, 841, 842), (685, 822, 837, 684), (831, 830, 845, 846), (698, 831, 846, 697), (828, 827, 842, 843), (824, 823, 838, 839), (578, 834, 833, 589), (829, 828, 843, 844), (825, 824, 839, 840), (602, 806, 805, 613), (844, 843, 858, 859), (840, 839, 854, 855), (569, 835, 821, 580), (567, 848, 834, 578), (556, 849, 848, 567), (845, 844, 859, 860), (841, 840, 855, 856), (547, 850, 836, 558), (846, 845, 860, 861), (842, 841, 856, 857), (684, 837, 852, 670), (839, 838, 853, 854), (697, 846, 861, 683), (843, 842, 857, 858), (683, 861, 877, 682), (858, 857, 873, 874), (854, 853, 869, 870), (536, 851, 850, 547), (545, 863, 849, 556), (859, 858, 874, 875), (855, 854, 870, 871), (856, 855, 871, 872), (514, 866, 865, 525), (534, 864, 863, 545), (860, 859, 875, 876), (861, 860, 876, 877), (857, 856, 872, 873), (670, 852, 868, 669), (669, 868, 883, 656), (877, 876, 891, 892), (873, 872, 887, 888), (874, 873, 888, 889), (870, 869, 884, 885), (682, 877, 892, 668), (523, 879, 864, 534), (875, 874, 889, 890), (871, 870, 885, 886), (492, 881, 867, 503), (512, 880, 879, 523), (876, 875, 890, 891), (872, 871, 886, 887), (481, 882, 881, 492), (501, 894, 880, 512), (490, 895, 894, 501), (611, 622, 932, 929), (578, 589, 923, 920), (534, 545, 911, 908), (696, 711, 953, 950), (741, 757, 963, 959), (802, 817, 975, 972), (817, 832, 978, 975), (832, 847, 981, 978), (862, 878, 987, 984), (556, 567, 917, 914), (545, 556, 914, 911), (501, 512, 902, 899), (567, 578, 920, 917), (711, 726, 956, 953), (726, 741, 959, 956), (757, 772, 966, 963), (878, 893, 990, 987), (589, 600, 926, 923), (512, 523, 905, 902), (884, 656, 882, 481), (838, 684, 670, 853), (655, 667, 944, 941), (622, 633, 935, 932), (793, 700, 699, 808), (644, 655, 941, 938), (748, 729, 715, 763), (667, 681, 947, 944), (702, 746, 745, 717), (658, 775, 761, 672), (681, 696, 950, 947), (772, 787, 969, 966), (624, 791, 790, 635), (893, 490, 896, 990), (591, 820, 806, 602), (633, 644, 938, 935), (558, 836, 835, 569), (525, 865, 851, 536), (600, 611, 929, 926), (523, 534, 908, 905), (503, 867, 866, 514), (891, 890, 487, 488), (887, 886, 483, 484), (490, 501, 899, 896), (787, 802, 972, 969), (892, 891, 488, 489), (888, 887, 484, 485), (656, 883, 480, 882), (668, 892, 489, 895), (889, 888, 485, 486), (885, 884, 481, 482), (886, 885, 482, 483), (847, 862, 984, 981), (890, 889, 486, 487), (897, 896, 899, 900), (898, 897, 900, 901), (900, 899, 902, 903), (901, 900, 903, 904), (903, 902, 905, 906), (904, 903, 906, 907), (907, 906, 909, 910), (906, 905, 908, 909), (909, 908, 911, 912), (910, 909, 912, 913), (912, 911, 914, 915), (913, 912, 915, 916), (915, 914, 917, 918), (916, 915, 918, 919), (919, 918, 921, 922), (918, 917, 920, 921), (921, 920, 923, 924), (922, 921, 924, 925), (924, 923, 926, 927), (925, 924, 927, 928), (927, 926, 929, 930), (928, 927, 930, 931), (931, 930, 933, 934), (930, 929, 932, 933), (933, 932, 935, 936), (934, 933, 936, 937), (936, 935, 938, 939), (937, 936, 939, 940), (939, 938, 941, 942), (940, 939, 942, 943), (943, 942, 945, 946), (942, 941, 944, 945), (945, 944, 947, 948), (946, 945, 948, 949), (948, 947, 950, 951), (949, 948, 951, 952), (951, 950, 953, 954), (952, 951, 954, 955), (955, 954, 957, 958), (954, 953, 956, 957), (957, 956, 959, 960), (958, 957, 960, 961), (960, 959, 963, 964), (961, 960, 964, 965), (964, 963, 966, 967), (965, 964, 967, 968), (968, 967, 970, 971), (967, 966, 969, 970), (970, 969, 972, 973), (971, 970, 973, 974), (973, 972, 975, 976), (974, 973, 976, 977), (976, 975, 978, 979), (977, 976, 979, 980), (980, 979, 982, 983), (979, 978, 981, 982), (982, 981, 984, 985), (983, 982, 985, 986), (985, 984, 987, 988), (986, 985, 988, 989), (988, 987, 990, 991), (989, 988, 991, 992), (962, 898, 901), (962, 901, 904), (962, 904, 907), (962, 907, 910), (962, 910, 913), (962, 913, 916), (962, 916, 919), (962, 919, 922), (962, 922, 925), (962, 925, 928), (962, 928, 931), (962, 931, 934), (962, 934, 937), (962, 937, 940), (962, 940, 943), (962, 943, 946), (962, 946, 949), (962, 949, 952), (962, 952, 955), (962, 955, 958), (962, 958, 961), (962, 961, 965), (962, 965, 968), (962, 968, 971), (962, 971, 974), (962, 974, 977), (962, 977, 980), (962, 980, 983), (962, 983, 986), (962, 986, 989), (962, 989, 992), (992, 991, 897, 898), (962, 992, 898), (991, 990, 896, 897), (868, 852, 1022, 1023), (747, 731, 1014, 1015), (671, 657, 1009, 1010), (852, 837, 1021, 1022), (837, 822, 1020, 1021), (807, 792, 1018, 1019), (731, 716, 1013, 1014), (657, 645, 1008, 1009), (623, 612, 1005, 1006), (491, 480, 993, 994), (513, 502, 995, 996), (883, 868, 1023, 1024), (822, 807, 1019, 1020), (716, 701, 1012, 1013), (701, 686, 1011, 1012), (686, 671, 1010, 1011), (590, 579, 1002, 1003), (535, 524, 997, 998), (480, 883, 1024, 993), (792, 777, 1017, 1018), (777, 762, 1016, 1017), (762, 747, 1015, 1016), (502, 491, 994, 995), (557, 546, 999, 1000), (601, 590, 1003, 1004), (524, 513, 996, 997), (568, 557, 1000, 1001), (634, 623, 1006, 1007), (645, 634, 1007, 1008), (546, 535, 998, 999), (579, 568, 1001, 1002), (612, 601, 1004, 1005), (1022, 1021, 1053, 1054), (1018, 1017, 1049, 1050), (1014, 1013, 1045, 1046), (1010, 1009, 1041, 1042), (1006, 1005, 1037, 1038), (1002, 1001, 1033, 1034), (998, 997, 1029, 1030), (994, 993, 1025, 1026), (1023, 1022, 1054, 1055), (1019, 1018, 1050, 1051), (1015, 1014, 1046, 1047), (1011, 1010, 1042, 1043), (1007, 1006, 1038, 1039), (1003, 1002, 1034, 1035), (999, 998, 1030, 1031), (995, 994, 1026, 1027), (1024, 1023, 1055, 1056), (1020, 1019, 1051, 1052), (1016, 1015, 1047, 1048), (1012, 1011, 1043, 1044), (996, 995, 1027, 1028), (1008, 1007, 1039, 1040), (1004, 1003, 1035, 1036), (1000, 999, 1031, 1032), (993, 1024, 1056, 1025), (1021, 1020, 1052, 1053), (1017, 1016, 1048, 1049), (1013, 1012, 1044, 1045), (1001, 1000, 1032, 1033), (997, 996, 1028, 1029), (1009, 1008, 1040, 1041), (1005, 1004, 1036, 1037), (1054, 1053, 1085, 1086), (1050, 1049, 1081, 1082), (1046, 1045, 1077, 1078), (1042, 1041, 1073, 1074), (1034, 1033, 1065, 1066), (1030, 1029, 1061, 1062), (1026, 1025, 1057, 1058), (1038, 1037, 1069, 1070), (1055, 1054, 1086, 1087), (1051, 1050, 1082, 1083), (1047, 1046, 1078, 1079), (1043, 1042, 1074, 1075), (1039, 1038, 1070, 1071), (1035, 1034, 1066, 1067), (1031, 1030, 1062, 1063), (1027, 1026, 1058, 1059), (1056, 1055, 1087, 1088), (1052, 1051, 1083, 1084), (1048, 1047, 1079, 1080), (1044, 1043, 1075, 1076), (1040, 1039, 1071, 1072), (1036, 1035, 1067, 1068), (1032, 1031, 1063, 1064), (1028, 1027, 1059, 1060), (1025, 1056, 1088, 1057), (1053, 1052, 1084, 1085), (1049, 1048, 1080, 1081), (1045, 1044, 1076, 1077), (1029, 1028, 1060, 1061), (1041, 1040, 1072, 1073), (1037, 1036, 1068, 1069), (1033, 1032, 1064, 1065), (1096, 1095, 1090, 1091), (1097, 1096, 1091, 1092), (1304, 1094, 1089, 1305), (1101, 1100, 1095, 1096), (1102, 1101, 1096, 1097), (1296, 1099, 1094, 1304), (1295, 1104, 1099, 1296), (1106, 1105, 1100, 1101), (1107, 1106, 1101, 1102), (1294, 1109, 1104, 1295), (1111, 1110, 1105, 1106), (1112, 1111, 1106, 1107), (1117, 1116, 1111, 1112), (1286, 1114, 1109, 1294), (1116, 1115, 1110, 1111), (1121, 1120, 1115, 1116), (1122, 1121, 1116, 1117), (1285, 1119, 1114, 1286), (1277, 1124, 1119, 1285), (1126, 1125, 1120, 1121), (1127, 1126, 1121, 1122), (1276, 1129, 1124, 1277), (1131, 1130, 1125, 1126), (1132, 1131, 1126, 1127), (1137, 1136, 1131, 1132), (1268, 1134, 1129, 1276), (1136, 1135, 1130, 1131), (1141, 1140, 1135, 1136), (1142, 1141, 1136, 1137), (1267, 1139, 1134, 1268), (1259, 1144, 1139, 1267), (1146, 1145, 1140, 1141), (1147, 1146, 1141, 1142), (1258, 1149, 1144, 1259), (1151, 1150, 1145, 1146), (1152, 1151, 1146, 1147), (1157, 1156, 1151, 1152), (1250, 1154, 1149, 1258), (1156, 1155, 1150, 1151), (1161, 1160, 1155, 1156), (1162, 1161, 1156, 1157), (1249, 1159, 1154, 1250), (1241, 1164, 1159, 1249), (1166, 1165, 1160, 1161), (1167, 1166, 1161, 1162), (1240, 1170, 1164, 1241), (1172, 1171, 1165, 1166), (1173, 1172, 1166, 1167), (1181, 1180, 1172, 1173), (1093, 1312, 1175, 1310), (1310, 1175, 1183, 1301), (1232, 1178, 1170, 1240), (1180, 1179, 1171, 1172), (1189, 1188, 1179, 1180), (1301, 1183, 1184, 1291), (1190, 1189, 1180, 1181), (1291, 1184, 1192, 1282), (1231, 1187, 1178, 1232), (1223, 1196, 1187, 1231), (1198, 1197, 1188, 1189), (1199, 1198, 1189, 1190), (1282, 1192, 1193, 1273), (1273, 1193, 1201, 1264), (1264, 1201, 1202, 1255), (1222, 1205, 1196, 1223), (1207, 1206, 1197, 1198), (1255, 1202, 1210, 1246), (1208, 1207, 1198, 1199), (1246, 1210, 1211, 1237), (1217, 1216, 1207, 1208), (1237, 1211, 1219, 1228), (1307, 1169, 1176, 1298), (1213, 1214, 1205, 1222), (1216, 1215, 1206, 1207), (1226, 1225, 1215, 1216), (1227, 1226, 1216, 1217), (1298, 1176, 1177, 1288), (1228, 1219, 1220, 1218), (1279, 1185, 1186, 1270), (1218, 1220, 1221, 1209), (1212, 1224, 1214, 1213), (1204, 1233, 1224, 1212), (1235, 1234, 1225, 1226), (1209, 1221, 1229, 1200), (1236, 1235, 1226, 1227), (1270, 1186, 1194, 1261), (1252, 1195, 1203, 1243), (1200, 1229, 1230, 1191), (1191, 1230, 1238, 1182), (1225, 1212, 1213, 1215), (1203, 1242, 1233, 1204), (1244, 1243, 1234, 1235), (1245, 1244, 1235, 1236), (1243, 1203, 1204, 1234), (1182, 1238, 1239, 1174), (1215, 1213, 1222, 1206), (1174, 1239, 1247, 1168), (1254, 1253, 1244, 1245), (1197, 1223, 1231, 1188), (1168, 1247, 1248, 1163), (1195, 1251, 1242, 1203), (1253, 1252, 1243, 1244), (1262, 1261, 1252, 1253), (1163, 1248, 1256, 1158), (1263, 1262, 1253, 1254), (1188, 1231, 1232, 1179), (1158, 1256, 1257, 1153), (1171, 1240, 1241, 1165), (1194, 1260, 1251, 1195), (1186, 1269, 1260, 1194), (1271, 1270, 1261, 1262), (1272, 1271, 1262, 1263), (1165, 1241, 1249, 1160), (1153, 1257, 1265, 1148), (1155, 1250, 1258, 1150), (1148, 1265, 1266, 1143), (1140, 1267, 1268, 1135), (1143, 1266, 1274, 1138), (1185, 1278, 1269, 1186), (1280, 1279, 1270, 1271), (1138, 1274, 1275, 1133), (1281, 1280, 1271, 1272), (1150, 1258, 1259, 1145), (1290, 1289, 1280, 1281), (1135, 1268, 1276, 1130), (1133, 1275, 1283, 1128), (1128, 1283, 1284, 1123), (1125, 1277, 1285, 1120), (1177, 1287, 1278, 1185), (1289, 1288, 1279, 1280), (1299, 1298, 1288, 1289), (1120, 1285, 1286, 1115), (1123, 1284, 1292, 1118), (1300, 1299, 1289, 1290), (1110, 1294, 1295, 1105), (1118, 1292, 1293, 1113), (1176, 1297, 1287, 1177), (1169, 1306, 1297, 1176), (1308, 1307, 1298, 1299), (1113, 1293, 1302, 1108), (1309, 1308, 1299, 1300), (1100, 1296, 1304, 1095), (1108, 1302, 1303, 1103), (1095, 1304, 1305, 1090), (1103, 1303, 1311, 1098), (1098, 1311, 1312, 1093), (1346, 1349, 1153, 1148), (1337, 1340, 1138, 1133), (1325, 1328, 1118, 1113), (1367, 1370, 1200, 1191), (1376, 1380, 1228, 1218), (1389, 1392, 1264, 1255), (1392, 1395, 1273, 1264), (1395, 1398, 1282, 1273), (1401, 1404, 1301, 1291), (1331, 1334, 1128, 1123), (1328, 1331, 1123, 1118), (1316, 1319, 1103, 1098), (1334, 1337, 1133, 1128), (1370, 1373, 1209, 1200), (1373, 1376, 1218, 1209), (1380, 1383, 1237, 1228), (1404, 1407, 1310, 1301), (1340, 1343, 1143, 1138), (1319, 1322, 1108, 1103), (1090, 1305, 1169, 1307), (1288, 1177, 1185, 1279), (1358, 1361, 1174, 1168), (1349, 1352, 1158, 1153), (1261, 1194, 1195, 1252), (1355, 1358, 1168, 1163), (1234, 1204, 1212, 1225), (1361, 1364, 1182, 1174), (1206, 1222, 1223, 1197), (1179, 1232, 1240, 1171), (1364, 1367, 1191, 1182), (1383, 1386, 1246, 1237), (1160, 1249, 1250, 1155), (1407, 1313, 1093, 1310), (1145, 1259, 1267, 1140), (1352, 1355, 1163, 1158), (1130, 1276, 1277, 1125), (1115, 1286, 1294, 1110), (1343, 1346, 1148, 1143), (1322, 1325, 1113, 1108), (1105, 1295, 1296, 1100), (1313, 1316, 1098, 1093), (1386, 1389, 1255, 1246), (1305, 1089, 1306, 1169), (1091, 1090, 1307, 1308), (1092, 1091, 1308, 1309), (1398, 1401, 1291, 1282), (1317, 1316, 1313, 1314), (1318, 1317, 1314, 1315), (1320, 1319, 1316, 1317), (1321, 1320, 1317, 1318), (1323, 1322, 1319, 1320), (1324, 1323, 1320, 1321), (1327, 1326, 1323, 1324), (1326, 1325, 1322, 1323), (1329, 1328, 1325, 1326), (1330, 1329, 1326, 1327), (1332, 1331, 1328, 1329), (1333, 1332, 1329, 1330), (1335, 1334, 1331, 1332), (1336, 1335, 1332, 1333), (1339, 1338, 1335, 1336), (1338, 1337, 1334, 1335), (1341, 1340, 1337, 1338), (1342, 1341, 1338, 1339), (1344, 1343, 1340, 1341), (1345, 1344, 1341, 1342), (1347, 1346, 1343, 1344), (1348, 1347, 1344, 1345), (1351, 1350, 1347, 1348), (1350, 1349, 1346, 1347), (1353, 1352, 1349, 1350), (1354, 1353, 1350, 1351), (1356, 1355, 1352, 1353), (1357, 1356, 1353, 1354), (1359, 1358, 1355, 1356), (1360, 1359, 1356, 1357), (1363, 1362, 1359, 1360), (1362, 1361, 1358, 1359), (1365, 1364, 1361, 1362), (1366, 1365, 1362, 1363), (1368, 1367, 1364, 1365), (1369, 1368, 1365, 1366), (1371, 1370, 1367, 1368), (1372, 1371, 1368, 1369), (1375, 1374, 1371, 1372), (1374, 1373, 1370, 1371), (1377, 1376, 1373, 1374), (1378, 1377, 1374, 1375), (1381, 1380, 1376, 1377), (1382, 1381, 1377, 1378), (1384, 1383, 1380, 1381), (1385, 1384, 1381, 1382), (1388, 1387, 1384, 1385), (1387, 1386, 1383, 1384), (1390, 1389, 1386, 1387), (1391, 1390, 1387, 1388), (1393, 1392, 1389, 1390), (1394, 1393, 1390, 1391), (1396, 1395, 1392, 1393), (1397, 1396, 1393, 1394), (1400, 1399, 1396, 1397), (1399, 1398, 1395, 1396), (1402, 1401, 1398, 1399), (1403, 1402, 1399, 1400), (1405, 1404, 1401, 1402), (1406, 1405, 1402, 1403), (1408, 1407, 1404, 1405), (1409, 1408, 1405, 1406), (1318, 1315, 1379), (1321, 1318, 1379), (1324, 1321, 1379), (1327, 1324, 1379), (1330, 1327, 1379), (1333, 1330, 1379), (1336, 1333, 1379), (1339, 1336, 1379), (1342, 1339, 1379), (1345, 1342, 1379), (1348, 1345, 1379), (1351, 1348, 1379), (1354, 1351, 1379), (1357, 1354, 1379), (1360, 1357, 1379), (1363, 1360, 1379), (1366, 1363, 1379), (1369, 1366, 1379), (1372, 1369, 1379), (1375, 1372, 1379), (1378, 1375, 1379), (1382, 1378, 1379), (1385, 1382, 1379), (1388, 1385, 1379), (1391, 1388, 1379), (1394, 1391, 1379), (1397, 1394, 1379), (1400, 1397, 1379), (1403, 1400, 1379), (1406, 1403, 1379), (1409, 1406, 1379), (1315, 1314, 1408, 1409), (1315, 1409, 1379), (1314, 1313, 1407, 1408), (1440, 1439, 1287, 1297), (1432, 1431, 1214, 1224), (1427, 1426, 1170, 1178), (1439, 1438, 1278, 1287), (1438, 1437, 1269, 1278), (1436, 1435, 1251, 1260), (1431, 1430, 1205, 1214), (1426, 1425, 1164, 1170), (1423, 1422, 1149, 1154), (1411, 1410, 1089, 1094), (1413, 1412, 1099, 1104), (1441, 1440, 1297, 1306), (1437, 1436, 1260, 1269), (1430, 1429, 1196, 1205), (1429, 1428, 1187, 1196), (1428, 1427, 1178, 1187), (1420, 1419, 1134, 1139), (1415, 1414, 1109, 1114), (1410, 1441, 1306, 1089), (1435, 1434, 1242, 1251), (1434, 1433, 1233, 1242), (1433, 1432, 1224, 1233), (1412, 1411, 1094, 1099), (1417, 1416, 1119, 1124), (1421, 1420, 1139, 1144), (1414, 1413, 1104, 1109), (1418, 1417, 1124, 1129), (1424, 1423, 1154, 1159), (1425, 1424, 1159, 1164), (1416, 1415, 1114, 1119), (1419, 1418, 1129, 1134), (1422, 1421, 1144, 1149), (1471, 1470, 1438, 1439), (1467, 1466, 1434, 1435), (1463, 1462, 1430, 1431), (1459, 1458, 1426, 1427), (1455, 1454, 1422, 1423), (1451, 1450, 1418, 1419), (1447, 1446, 1414, 1415), (1443, 1442, 1410, 1411), (1472, 1471, 1439, 1440), (1468, 1467, 1435, 1436), (1464, 1463, 1431, 1432), (1460, 1459, 1427, 1428), (1456, 1455, 1423, 1424), (1452, 1451, 1419, 1420), (1448, 1447, 1415, 1416), (1444, 1443, 1411, 1412), (1473, 1472, 1440, 1441), (1469, 1468, 1436, 1437), (1465, 1464, 1432, 1433), (1461, 1460, 1428, 1429), (1445, 1444, 1412, 1413), (1457, 1456, 1424, 1425), (1453, 1452, 1420, 1421), (1449, 1448, 1416, 1417), (1442, 1473, 1441, 1410), (1470, 1469, 1437, 1438), (1466, 1465, 1433, 1434), (1462, 1461, 1429, 1430), (1450, 1449, 1417, 1418), (1446, 1445, 1413, 1414), (1458, 1457, 1425, 1426), (1454, 1453, 1421, 1422), (1503, 1502, 1470, 1471), (1499, 1498, 1466, 1467), (1495, 1494, 1462, 1463), (1491, 1490, 1458, 1459), (1483, 1482, 1450, 1451), (1479, 1478, 1446, 1447), (1475, 1474, 1442, 1443), (1487, 1486, 1454, 1455), (1504, 1503, 1471, 1472), (1500, 1499, 1467, 1468), (1496, 1495, 1463, 1464), (1492, 1491, 1459, 1460), (1488, 1487, 1455, 1456), (1484, 1483, 1451, 1452), (1480, 1479, 1447, 1448), (1476, 1475, 1443, 1444), (1505, 1504, 1472, 1473), (1501, 1500, 1468, 1469), (1497, 1496, 1464, 1465), (1493, 1492, 1460, 1461), (1489, 1488, 1456, 1457), (1485, 1484, 1452, 1453), (1481, 1480, 1448, 1449), (1477, 1476, 1444, 1445), (1474, 1505, 1473, 1442), (1502, 1501, 1469, 1470), (1498, 1497, 1465, 1466), (1494, 1493, 1461, 1462), (1478, 1477, 1445, 1446), (1490, 1489, 1457, 1458), (1486, 1485, 1453, 1454), (1482, 1481, 1449, 1450), (1058, 1057, 1474, 1475), (1059, 1058, 1475, 1476), (1060, 1059, 1476, 1477), (1061, 1060, 1477, 1478), (1062, 1061, 1478, 1479), (1063, 1062, 1479, 1480), (1064, 1063, 1480, 1481), (1065, 1064, 1481, 1482), (1066, 1065, 1482, 1483), (1067, 1066, 1483, 1484), (1068, 1067, 1484, 1485), (1069, 1068, 1485, 1486), (1070, 1069, 1486, 1487), (1071, 1070, 1487, 1488), (1072, 1071, 1488, 1489), (1073, 1072, 1489, 1490), (1074, 1073, 1490, 1491), (1075, 1074, 1491, 1492), (1076, 1075, 1492, 1493), (1077, 1076, 1493, 1494), (1078, 1077, 1494, 1495), (1079, 1078, 1495, 1496), (1080, 1079, 1496, 1497), (1081, 1080, 1497, 1498), (1082, 1081, 1498, 1499), (1083, 1082, 1499, 1500), (1084, 1083, 1500, 1501), (1085, 1084, 1501, 1502), (1086, 1085, 1502, 1503), (1087, 1086, 1503, 1504), (1088, 1087, 1504, 1505), (1057, 1088, 1505, 1474)])
me_sphere_001.polygons.foreach_set('use_smooth', [True] * 1473)
me_sphere_001.polygons.foreach_set('material_index', [0, 0, 0, 0, 0, 0, 0, 0, 0, 0, 0, 0, 0, 0, 0, 0, 0, 0, 0, 0, 0, 0, 0, 0, 0, 0, 0, 0, 0, 0, 0, 0, 0, 0, 0, 0, 0, 0, 0, 0, 0, 0, 0, 0, 0, 0, 0, 0, 0, 0, 0, 0, 0, 0, 0, 0, 0, 0, 0, 0, 0, 0, 0, 0, 0, 0, 0, 0, 0, 0, 0, 0, 0, 0, 0, 0, 0, 0, 0, 0, 0, 0, 0, 0, 0, 0, 0, 0, 0, 0, 0, 0, 0, 0, 0, 0, 0, 0, 0, 0, 0, 0, 0, 0, 0, 0, 0, 0, 0, 0, 0, 0, 0, 0, 0, 0, 0, 0, 0, 0, 0, 0, 0, 0, 0, 0, 0, 0, 0, 0, 0, 0, 0, 0, 0, 0, 0, 0, 0, 0, 0, 0, 0, 0, 0, 0, 0, 0, 0, 0, 0, 0, 0, 0, 0, 0, 0, 0, 0, 0, 0, 0, 0, 0, 0, 0, 0, 0, 0, 0, 0, 0, 0, 0, 0, 0, 0, 0, 0, 0, 0, 0, 0, 0, 0, 0, 0, 0, 0, 0, 0, 0, 0, 0, 0, 0, 0, 0, 0, 0, 0, 0, 0, 0, 0, 0, 0, 0, 0, 0, 0, 0, 0, 0, 0, 0, 0, 0, 0, 0, 0, 0, 0, 0, 0, 0, 0, 0, 0, 0, 0, 0, 0, 0, 0, 0, 0, 0, 0, 0, 0, 0, 0, 0, 0, 0, 0, 0, 0, 0, 0, 0, 0, 0, 0, 0, 0, 0, 0, 0, 0, 0, 0, 0, 0, 0, 0, 0, 0, 0, 0, 0, 0, 0, 0, 0, 0, 0, 0, 0, 0, 0, 0, 0, 0, 0, 0, 0, 0, 0, 0, 0, 0, 0, 0, 0, 0, 0, 0, 0, 0, 0, 0, 0, 0, 0, 0, 0, 0, 0, 0, 0, 0, 0, 0, 0, 0, 0, 0, 0, 0, 0, 0, 0, 0, 0, 0, 0, 0, 0, 0, 0, 0, 0, 0, 0, 0, 0, 0, 0, 0, 0, 0, 0, 0, 0, 0, 0, 0, 0, 0, 0, 0, 0, 0, 0, 0, 0, 0, 0, 0, 0, 0, 0, 0, 0, 0, 0, 0, 0, 0, 0, 0, 0, 0, 0, 0, 0, 0, 0, 0, 0, 0, 0, 0, 0, 0, 0, 0, 0, 0, 0, 0, 0, 0, 0, 0, 0, 0, 0, 0, 0, 0, 0, 0, 0, 0, 0, 0, 0, 0, 0, 0, 0, 0, 0, 0, 0, 0, 0, 0, 0, 0, 0, 0, 0, 0, 0, 0, 0, 0, 0, 0, 0, 0, 0, 0, 0, 0, 0, 0, 0, 0, 0, 0, 0, 0, 0, 0, 1, 1, 1, 1, 1, 1, 1, 1, 1, 1, 1, 1, 1, 1, 1, 1, 1, 1, 1, 1, 1, 1, 1, 1, 1, 1, 1, 1, 1, 1, 1, 1, 1, 1, 1, 1, 1, 1, 1, 1, 1, 1, 1, 1, 1, 1, 1, 1, 1, 1, 1, 1, 1, 1, 1, 1, 1, 1, 1, 1, 1, 1, 1, 1, 1, 1, 1, 1, 1, 1, 1, 1, 1, 1, 1, 1, 1, 1, 1, 1, 1, 1, 1, 1, 1, 1, 1, 1, 1, 1, 1, 1, 1, 1, 1, 1, 1, 1, 1, 1, 1, 1, 1, 1, 1, 1, 1, 1, 1, 1, 1, 1, 1, 1, 1, 1, 1, 1, 1, 1, 1, 1, 1, 1, 1, 1, 1, 1, 1, 1, 1, 1, 1, 1, 1, 1, 1, 1, 1, 1, 1, 1, 1, 1, 1, 1, 1, 1, 1, 1, 1, 1, 1, 1, 1, 1, 1, 1, 1, 1, 1, 1, 1, 1, 1, 1, 1, 1, 1, 1, 1, 1, 1, 1, 1, 1, 1, 1, 1, 1, 1, 1, 1, 1, 1, 1, 1, 1, 1, 1, 1, 1, 1, 1, 1, 1, 1, 1, 1, 1, 1, 1, 1, 1, 1, 1, 1, 1, 1, 1, 1, 1, 1, 1, 1, 1, 1, 1, 1, 1, 1, 1, 1, 1, 1, 1, 1, 1, 1, 1, 1, 1, 1, 1, 1, 1, 1, 1, 1, 1, 1, 1, 1, 1, 1, 1, 1, 1, 1, 1, 1, 1, 1, 1, 1, 1, 1, 1, 1, 1, 1, 1, 1, 1, 1, 1, 1, 1, 1, 1, 1, 1, 1, 1, 1, 1, 1, 1, 1, 1, 1, 1, 1, 1, 1, 1, 1, 1, 1, 1, 1, 1, 1, 1, 1, 1, 1, 1, 1, 1, 1, 1, 1, 1, 1, 1, 1, 1, 1, 1, 1, 1, 1, 1, 1, 1, 1, 1, 1, 1, 1, 1, 1, 1, 1, 1, 1, 1, 1, 1, 1, 1, 1, 1, 1, 1, 1, 1, 1, 1, 1, 1, 1, 1, 1, 1, 1, 1, 1, 1, 1, 1, 1, 1, 1, 1, 1, 1, 1, 1, 1, 1, 1, 1, 1, 1, 1, 1, 1, 1, 1, 1, 1, 1, 1, 1, 1, 1, 1, 1, 1, 1, 1, 1, 1, 1, 1, 1, 1, 1, 1, 1, 1, 1, 1, 1, 1, 1, 1, 1, 1, 1, 1, 1, 1, 1, 1, 1, 1, 1, 1, 1, 1, 1, 1, 1, 1, 1, 1, 1, 1, 1, 1, 1, 1, 1, 1, 1, 1, 1, 1, 1, 1, 1, 1, 1, 1, 1, 1, 1, 1, 1, 1, 1, 1, 1, 1, 1, 1, 1, 1, 1, 1, 1, 1, 1, 1, 1, 1, 1, 1, 1, 1, 1, 1, 1, 1, 1, 1, 1, 1, 1, 1, 1, 1, 1, 1, 1, 1, 1, 1, 1, 1, 1, 1, 1, 1, 1, 1, 1, 1, 1, 1, 1, 1, 1, 1, 1, 1, 1, 1, 1, 1, 1, 1, 1, 1, 1, 1, 1, 1, 1, 1, 1, 1, 1, 1, 1, 1, 1, 1, 1, 1, 1, 1, 1, 1, 1, 1, 1, 1, 1, 1, 1, 1, 1, 1, 1, 1, 1, 1, 1, 1, 1, 1, 1, 1, 1, 1, 1, 1, 1, 1, 1, 1, 1, 1, 1, 1, 1, 1, 1, 1, 1, 1, 1, 1, 1, 1, 1, 1, 1, 1, 1, 1, 1, 1, 1, 1, 1, 1, 1, 1, 1, 1, 1, 1, 1, 1, 1, 1, 1, 1, 1, 1, 1, 1, 1, 1, 1, 1, 1, 1, 1, 1, 1, 1, 1, 1, 1, 1, 1, 1, 1, 1, 1, 1, 1, 1, 1, 1, 1, 1, 1, 1, 1, 1, 1, 1, 1, 1, 1, 1, 1, 1, 1, 1, 1, 1, 1, 1, 1, 1, 1, 1, 1, 1, 1, 1, 1, 1, 1, 1, 1, 1, 1, 1, 1, 1, 1, 1, 1, 1, 1, 1, 1, 1, 1, 1, 1, 1, 1, 1, 1, 1, 1, 1, 1, 1, 1, 1, 1, 1, 1, 1, 1, 1, 1, 1, 1, 1, 1, 1, 1, 1, 1, 1, 1, 1, 1, 1, 1, 1, 1, 1, 1, 1, 1, 1, 1, 1, 1, 1, 1, 1, 1, 1, 1, 1, 1, 1, 1, 1, 1, 1, 1, 1, 1, 1, 1, 1, 1, 1, 1, 1, 1, 1, 1, 1, 1, 1, 1, 1, 1, 1, 1, 1, 1, 1, 1, 1, 1, 1, 1, 1, 1, 1, 1, 1, 1, 1, 1, 1, 1, 1, 1, 1, 1, 1, 1, 1, 1, 1, 1, 1, 1, 1, 1, 1, 1, 1, 1, 1, 1, 1, 1, 1, 1, 1, 1, 1, 1, 1, 1, 1, 1, 1, 1, 1, 1, 1, 1, 1, 1, 1, 1, 1, 1, 1, 1, 1, 1, 1, 1, 1, 1, 1, 1, 1, 1, 1, 1, 1, 1, 1, 1, 1, 1, 1, 1, 1, 1, 1, 1, 1, 1, 1, 1, 1, 1, 1, 1, 1, 1, 1, 1, 1, 1, 1, 1, 1, 1, 1, 1, 1, 1, 1, 1, 1, 1, 1, 1, 1, 1, 1, 1, 1, 1, 1, 1, 1, 1, 1, 1, 1, 1, 1, 1, 1, 1, 1, 1, 1, 1, 1, 1, 1, 1, 1, 1, 1, 1, 1, 1, 1, 1, 1, 1, 1, 1, 1, 1, 1, 1, 1, 1, 1, 1, 1, 1, 1, 1, 1, 1, 1, 1, 1, 1, 1, 1, 1, 1, 1, 1, 1, 1, 1, 1, 1, 1, 1, 1, 1, 1, 1, 1, 1, 1, 1, 1, 1, 1, 1, 1, 1, 1, 1, 1, 1, 1, 1, 1, 1, 1, 1, 1, 1, 1, 1, 1, 1, 1, 1, 1, 1, 1, 1, 1, 1, 1, 1, 1, 1, 1, 1, 1, 1, 1, 1, 1, 1, 1, 1, 1, 1, 1, 1, 1, 1, 1, 1, 1, 1, 1, 1, 1, 1, 1, 1, 1, 1, 1, 1, 1, 1, 1, 1, 1, 1, 1, 1, 1, 1, 1, 1, 1, 1, 1, 1, 1, 1, 1, 1, 1])
me_sphere_001.materials.append(mat_material_004)
me_sphere_001.materials.append(mat_material_001)
me_sphere_001.use_remesh_preserve_volume = False
me_sphere_001.use_remesh_preserve_attributes = False
me_sphere_001.use_mirror_vertex_groups = False
me_sphere_001.update()
me_plane = bpy.data.meshes.new('Plane')
me_plane.from_pydata([(-1.0, -1.0, 0.0), (1.0, -1.0, 0.0), (-1.0, 1.0, 0.0), (1.0, 1.0, 0.0)], [], [(0, 1, 3, 2)])
me_plane.materials.append(mat_material_002)
me_plane.use_remesh_preserve_volume = False
me_plane.use_remesh_preserve_attributes = False
me_plane.use_mirror_vertex_groups = False
me_plane.update()

# ---- objects
ob_point = bpy.data.objects.new('Point', light_point)
ob_sphere_001 = bpy.data.objects.new('Sphere.001', me_sphere_001)
ob_plane = bpy.data.objects.new('Plane', me_plane)
ob_camera = bpy.data.objects.new('Camera', cam_camera)

# ---- transforms, parenting, visibility, modifiers, constraints
ob_point.location = (0.2952, -2.351, 3.38)
ob_point.rotation_euler = (0.6873, -0.0, 0.0)
ob_point.lineart.crease_threshold = 0.0
ob_sphere_001.location = (0.0, 0.0, 0.1035)
ob_sphere_001.lineart.crease_threshold = 0.0
_m = ob_sphere_001.modifiers.new('Subsurf', 'SUBSURF')
_m.uv_smooth = 'PRESERVE_CORNERS'
_m.levels = 3
_m.render_levels = 3
_m.show_only_control_edges = False
ob_plane.location = (0.004105, -0.03064, -0.6894)
ob_plane.scale = (100.0, 100.0, 100.0)
ob_plane.lineart.crease_threshold = 0.0
ob_camera.location = (-4.736, -4.83, 4.753)
ob_camera.rotation_euler = (1.053, 0.0105, -0.7747)
ob_camera.lock_rotations_4d = False
ob_camera.empty_display_type = 'ARROWS'
ob_camera.color = (0.0, 0.0, 0.0, 0.0)
ob_camera.display_type = 'WIRE'
ob_camera.lineart.crease_threshold = 0.0

# ---- collection membership
col_collection_1.objects.link(ob_point)
col_collection_1.objects.link(ob_sphere_001)
col_collection_1.objects.link(ob_plane)
col_collection_1.objects.link(ob_camera)

# ---- scene / render settings (as saved in the file)
scene.camera = ob_camera
scene.frame_start = 1; scene.frame_end = 250; scene.frame_set(1)
scene.render.engine = 'CYCLES'
scene.render.resolution_percentage = 50
scene.render.dither_intensity = 0.0
scene.cycles.use_denoising = False
scene.cycles.samples = 100
scene.cycles.sampling_pattern = 'TABULATED_SOBOL'
scene.cycles.light_sampling_threshold = 0.0
scene.cycles.use_adaptive_sampling = False
scene.cycles.use_light_tree = False
scene.cycles.blur_glossy = 0.0
scene.cycles.volume_bounces = 1
scene.cycles.pixel_filter_type = 'GAUSSIAN'
scene.cycles.sample_clamp_direct = 0.98
scene.cycles.sample_clamp_indirect = 0.98
scene.view_settings.view_transform = 'Standard'
bpy.context.view_layer.update()

